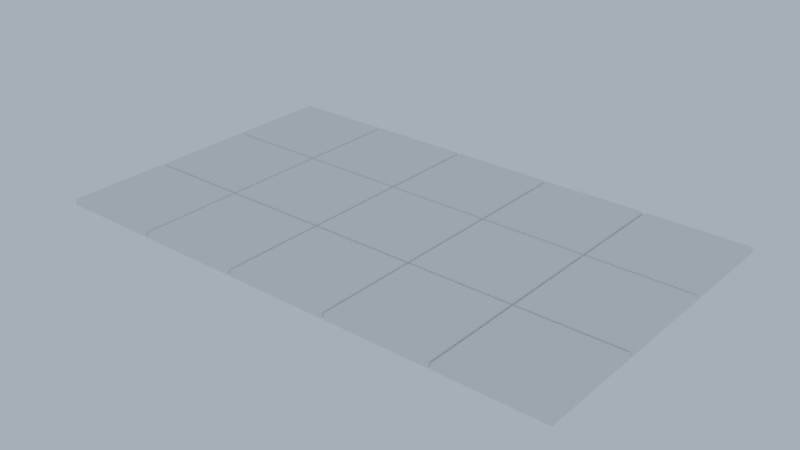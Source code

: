 # Source: sample.blend  (saved by Blender 5.1.29; exported with 4.5.12 LTS)
import bpy
from mathutils import Matrix  # noqa: F401  (used for matrix-valued properties, if any)

bpy.ops.wm.read_factory_settings(use_empty=True)
scene = bpy.context.scene
scene.name = 'Scene'

# ---- collections
col_collection = bpy.data.collections.new('Collection'); scene.collection.children.link(col_collection)

# ---- materials (node trees are filled in below, after node groups)
mat_26_material = bpy.data.materials.new('26_material')
mat_26_material.diffuse_color = (0.76, 0.736, 0.701, 1.0)

# ---- material node trees
mat_26_material.use_nodes = True; mat_26_material.node_tree.nodes.clear()
_N = mat_26_material.node_tree.nodes; _L = mat_26_material.node_tree.links
n0 = _N.new('ShaderNodeBsdfPrincipled'); n0.name = 'Принципиальный BSDF'; n0.location = (-200, 100)
n1 = _N.new('ShaderNodeOutputMaterial'); n1.name = 'Вывод материала'; n1.location = (200, 100)
_L.new(n0.outputs[0], n1.inputs[0])
n1.is_active_output = True

# ---- world
world_world = bpy.data.worlds.new('World'); scene.world = world_world
world_world.use_nodes = True; world_world.node_tree.nodes.clear()
_N = world_world.node_tree.nodes; _L = world_world.node_tree.links
n0 = _N.new('ShaderNodeOutputWorld'); n0.name = 'World Output'; n0.location = (200, 100)
n1 = _N.new('ShaderNodeBackground'); n1.name = 'Background'; n1.location = (-200, 100)
n1.inputs[0].default_value = (0.5, 0.62, 0.75, 1.0)
n1.inputs[1].default_value = 0.9
_L.new(n1.outputs[0], n0.inputs[0])
n0.is_active_output = True
world_world.color = (0.05088, 0.05088, 0.05088)
world_world.sun_shadow_jitter_overblur = 0.0

# ---- meshes
me_s_floor = bpy.data.meshes.new('S_FLOOR')
me_s_floor.from_pydata([(-2.585, -0.1255, 2.622), (-2.622, -0.1255, 2.585), (-2.585, -0.163, 2.585), (-2.585, 0.163, 2.585), (-2.622, 0.1255, 2.585), (-2.585, 0.1255, 2.622), (-2.585, 0.1255, -2.622), (-2.622, 0.1255, -2.585), (-2.585, 0.163, -2.585), (-2.585, -0.163, -2.585), (-2.622, -0.1255, -2.585), (-2.585, -0.1255, -2.622), (2.585, -0.1255, -2.622), (2.622, -0.1255, -2.585), (2.585, -0.163, -2.585), (2.585, 0.163, -2.585), (2.622, 0.1255, -2.585), (2.585, 0.1255, -2.622), (2.585, 0.1255, 2.622), (2.622, 0.1255, 2.585), (2.585, 0.163, 2.585), (2.585, -0.163, 2.585), (2.622, -0.1255, 2.585), (2.585, -0.1255, 2.622)], [], [(0, 2, 21, 23), (1, 0, 5, 4), (2, 1, 10, 9), (3, 5, 18, 20), (4, 3, 8, 7), (6, 8, 15, 17), (7, 6, 11, 10), (9, 11, 12, 14), (13, 12, 17, 16), (14, 13, 22, 21), (16, 15, 20, 19), (19, 18, 23, 22), (1, 4, 7, 10), (13, 16, 19, 22), (14, 21, 2, 9), (17, 12, 11, 6), (20, 15, 8, 3), (23, 18, 5, 0), (0, 1, 2), (3, 4, 5), (6, 7, 8), (9, 10, 11), (12, 13, 14), (15, 16, 17), (18, 19, 20), (21, 22, 23)])
me_s_floor.polygons.foreach_set('use_smooth', [True] * 26)
_k = set([(0, 1), (0, 2), (0, 5), (0, 23), (1, 2), (1, 4), (1, 10), (2, 9), (2, 21), (3, 4), (3, 5), (3, 8), (3, 20), (4, 5), (4, 7), (5, 18), (6, 7), (6, 8), (6, 11), (6, 17), (7, 8), (7, 10), (8, 15), (9, 10), (9, 11), (9, 14), (10, 11), (11, 12), (12, 13), (12, 14), (12, 17), (13, 14), (13, 16), (13, 22), (14, 21), (15, 16), (15, 17), (15, 20), (16, 17), (16, 19), (18, 19), (18, 20), (18, 23), (19, 20), (19, 22), (21, 22), (21, 23), (22, 23)])
me_s_floor.attributes.new('sharp_edge', 'BOOLEAN', 'EDGE').data.foreach_set('value', [ (min(e.vertices), max(e.vertices)) in _k for e in me_s_floor.edges])
_uv = me_s_floor.uv_layers.new(name='UVMap')
_uv.uv.foreach_set('vector', [0.3322, 1.0, 0.3322, 0.9982, 0.6607, 0.9982, 0.6607, 1.0, 0.3275, 0.02874, 0.3298, 0.02874, 0.3298, 0.2213, 0.3275, 0.2213, 0.3275, 0.0, 0.3275, 0.02874, 0.002357, 0.02875, 0.002357, 0.0, 0.3322, 0.2518, 0.3322, 0.25, 0.6607, 0.25, 0.6607, 0.2518, 0.3275, 0.2213, 0.3275, 0.25, 0.002357, 0.25, 0.002357, 0.2213, 0.3322, 0.5287, 0.3322, 0.5, 0.6607, 0.5, 0.6607, 0.5287, 0.002357, 0.2213, 0.0, 0.2213, 0.0, 0.02875, 0.002357, 0.02875, 0.3322, 0.7518, 0.3322, 0.75, 0.6607, 0.75, 0.6607, 0.7518, 0.9976, 0.02875, 1.0, 0.02875, 1.0, 0.2213, 0.9976, 0.2213, 0.9976, 0.0, 0.9976, 0.02875, 0.6655, 0.02875, 0.6655, 0.0, 0.9976, 0.2213, 0.9976, 0.25, 0.6655, 0.25, 0.6655, 0.2213, 0.6655, 0.2213, 0.6631, 0.2213, 0.6631, 0.02875, 0.6655, 0.02875, 0.3275, 0.02874, 0.3275, 0.2213, 0.002357, 0.2213, 0.002357, 0.02875, 0.9976, 0.02875, 0.9976, 0.2213, 0.6655, 0.2213, 0.6655, 0.02875, 0.6607, 0.7518, 0.6607, 0.9982, 0.3322, 0.9982, 0.3322, 0.7518, 0.6607, 0.5287, 0.6607, 0.7213, 0.3322, 0.7213, 0.3322, 0.5287, 0.6607, 0.2518, 0.6607, 0.4982, 0.3322, 0.4982, 0.3322, 0.2518, 0.6607, 0.02875, 0.6607, 0.2213, 0.3322, 0.2213, 0.3322, 0.02875, 0.3298, 0.02874, 0.3275, 0.02874, 0.3275, 0.0, 0.3275, 0.25, 0.3275, 0.2213, 0.3298, 0.2213, 0.0, 0.2213, 0.002357, 0.2213, 0.002357, 0.25, 0.002357, 0.0, 0.002357, 0.02875, 0.0, 0.02875, 1.0, 0.02875, 0.9976, 0.02875, 0.9976, 0.0, 0.9976, 0.25, 0.9976, 0.2213, 1.0, 0.2213, 0.6631, 0.2213, 0.6655, 0.2213, 0.6655, 0.25, 0.6655, 0.0, 0.6655, 0.02875, 0.6631, 0.02875])
me_s_floor.materials.append(mat_26_material)
me_s_floor.update()
me_s_floor.normals_split_custom_set([tuple(v) for v in zip(*[iter([0.0, -0.7071, 0.7071, 0.0, -0.7071, 0.7071, 0.0, -0.7071, 0.7071, 0.0, -0.7071, 0.7071, -0.7071, 0.0, 0.7071, -0.7071, 0.0, 0.7071, -0.7071, 0.0, 0.7071, -0.7071, 0.0, 0.7071, -0.7071, -0.7071, -1.359e-07, -0.7071, -0.7071, -1.359e-07, -0.7071, -0.7071, -1.359e-07, -0.7071, -0.7071, -1.359e-07, 0.0, 0.7071, 0.7071, 0.0, 0.7071, 0.7071, 0.0, 0.7071, 0.7071, 0.0, 0.7071, 0.7071, -0.7071, 0.7071, 1.359e-07, -0.7071, 0.7071, 1.359e-07, -0.7071, 0.7071, 1.359e-07, -0.7071, 0.7071, 1.359e-07, 0.0, 0.7071, -0.7071, 0.0, 0.7071, -0.7071, 0.0, 0.7071, -0.7071, 0.0, 0.7071, -0.7071, -0.7071, 0.0, -0.7071, -0.7071, 0.0, -0.7071, -0.7071, 0.0, -0.7071, -0.7071, 0.0, -0.7071, 0.0, -0.7071, -0.7071, 0.0, -0.7071, -0.7071, 0.0, -0.7071, -0.7071, 0.0, -0.7071, -0.7071, 0.7071, 0.0, -0.7071, 0.7071, 0.0, -0.7071, 0.7071, 0.0, -0.7071, 0.7071, 0.0, -0.7071, 0.7071, -0.7071, -1.359e-07, 0.7071, -0.7071, -1.359e-07, 0.7071, -0.7071, -1.359e-07, 0.7071, -0.7071, -1.359e-07, 0.7071, 0.7071, 1.359e-07, 0.7071, 0.7071, 1.359e-07, 0.7071, 0.7071, 1.359e-07, 0.7071, 0.7071, 1.359e-07, 0.7071, 0.0, 0.7071, 0.7071, 0.0, 0.7071, 0.7071, 0.0, 0.7071, 0.7071, 0.0, 0.7071, -1.0, 0.0, 0.0, -1.0, 0.0, 0.0, -1.0, 0.0, 0.0, -1.0, 0.0, 0.0, 1.0, 0.0, 0.0, 1.0, 0.0, 0.0, 1.0, 0.0, 0.0, 1.0, 0.0, 0.0, 0.0, -1.0, -1.94e-07, 0.0, -1.0, -1.94e-07, 0.0, -1.0, -1.94e-07, 0.0, -1.0, -1.94e-07, 0.0, 0.0, -1.0, 0.0, 0.0, -1.0, 0.0, 0.0, -1.0, 0.0, 0.0, -1.0, 0.0, 1.0, 1.94e-07, 0.0, 1.0, 1.94e-07, 0.0, 1.0, 1.94e-07, 0.0, 1.0, 1.94e-07, 0.0, 0.0, 1.0, 0.0, 0.0, 1.0, 0.0, 0.0, 1.0, 0.0, 0.0, 1.0, -0.5773, -0.5774, 0.5773, -0.5773, -0.5774, 0.5773, -0.5773, -0.5774, 0.5773, -0.5773, 0.5774, 0.5773, -0.5773, 0.5774, 0.5773, -0.5773, 0.5774, 0.5773, -0.5773, 0.5774, -0.5773, -0.5773, 0.5774, -0.5773, -0.5773, 0.5774, -0.5773, -0.5773, -0.5774, -0.5773, -0.5773, -0.5774, -0.5773, -0.5773, -0.5774, -0.5773, 0.5773, -0.5774, -0.5773, 0.5773, -0.5774, -0.5773, 0.5773, -0.5774, -0.5773, 0.5773, 0.5774, -0.5773, 0.5773, 0.5774, -0.5773, 0.5773, 0.5774, -0.5773, 0.5773, 0.5774, 0.5773, 0.5773, 0.5774, 0.5773, 0.5773, 0.5774, 0.5773, 0.5773, -0.5774, 0.5773, 0.5773, -0.5774, 0.5773, 0.5773, -0.5774, 0.5773])] * 3)])
me_s_floor_001 = bpy.data.meshes.new('S_FLOOR.001')
me_s_floor_001.from_pydata([(-2.585, -0.1255, 2.622), (-2.622, -0.1255, 2.585), (-2.585, -0.163, 2.585), (-2.585, 0.163, 2.585), (-2.622, 0.1255, 2.585), (-2.585, 0.1255, 2.622), (-2.585, 0.1255, -2.622), (-2.622, 0.1255, -2.585), (-2.585, 0.163, -2.585), (-2.585, -0.163, -2.585), (-2.622, -0.1255, -2.585), (-2.585, -0.1255, -2.622), (2.585, -0.1255, -2.622), (2.622, -0.1255, -2.585), (2.585, -0.163, -2.585), (2.585, 0.163, -2.585), (2.622, 0.1255, -2.585), (2.585, 0.1255, -2.622), (2.585, 0.1255, 2.622), (2.622, 0.1255, 2.585), (2.585, 0.163, 2.585), (2.585, -0.163, 2.585), (2.622, -0.1255, 2.585), (2.585, -0.1255, 2.622)], [], [(0, 2, 21, 23), (1, 0, 5, 4), (2, 1, 10, 9), (3, 5, 18, 20), (4, 3, 8, 7), (6, 8, 15, 17), (7, 6, 11, 10), (9, 11, 12, 14), (13, 12, 17, 16), (14, 13, 22, 21), (16, 15, 20, 19), (19, 18, 23, 22), (1, 4, 7, 10), (13, 16, 19, 22), (14, 21, 2, 9), (17, 12, 11, 6), (20, 15, 8, 3), (23, 18, 5, 0), (0, 1, 2), (3, 4, 5), (6, 7, 8), (9, 10, 11), (12, 13, 14), (15, 16, 17), (18, 19, 20), (21, 22, 23)])
me_s_floor_001.polygons.foreach_set('use_smooth', [True] * 26)
_k = set([(0, 1), (0, 2), (0, 5), (0, 23), (1, 2), (1, 4), (1, 10), (2, 9), (2, 21), (3, 4), (3, 5), (3, 8), (3, 20), (4, 5), (4, 7), (5, 18), (6, 7), (6, 8), (6, 11), (6, 17), (7, 8), (7, 10), (8, 15), (9, 10), (9, 11), (9, 14), (10, 11), (11, 12), (12, 13), (12, 14), (12, 17), (13, 14), (13, 16), (13, 22), (14, 21), (15, 16), (15, 17), (15, 20), (16, 17), (16, 19), (18, 19), (18, 20), (18, 23), (19, 20), (19, 22), (21, 22), (21, 23), (22, 23)])
me_s_floor_001.attributes.new('sharp_edge', 'BOOLEAN', 'EDGE').data.foreach_set('value', [ (min(e.vertices), max(e.vertices)) in _k for e in me_s_floor_001.edges])
_uv = me_s_floor_001.uv_layers.new(name='UVMap')
_uv.uv.foreach_set('vector', [0.3322, 1.0, 0.3322, 0.9982, 0.6607, 0.9982, 0.6607, 1.0, 0.3275, 0.02874, 0.3298, 0.02874, 0.3298, 0.2213, 0.3275, 0.2213, 0.3275, 0.0, 0.3275, 0.02874, 0.002357, 0.02875, 0.002357, 0.0, 0.3322, 0.2518, 0.3322, 0.25, 0.6607, 0.25, 0.6607, 0.2518, 0.3275, 0.2213, 0.3275, 0.25, 0.002357, 0.25, 0.002357, 0.2213, 0.3322, 0.5287, 0.3322, 0.5, 0.6607, 0.5, 0.6607, 0.5287, 0.002357, 0.2213, 0.0, 0.2213, 0.0, 0.02875, 0.002357, 0.02875, 0.3322, 0.7518, 0.3322, 0.75, 0.6607, 0.75, 0.6607, 0.7518, 0.9976, 0.02875, 1.0, 0.02875, 1.0, 0.2213, 0.9976, 0.2213, 0.9976, 0.0, 0.9976, 0.02875, 0.6655, 0.02875, 0.6655, 0.0, 0.9976, 0.2213, 0.9976, 0.25, 0.6655, 0.25, 0.6655, 0.2213, 0.6655, 0.2213, 0.6631, 0.2213, 0.6631, 0.02875, 0.6655, 0.02875, 0.3275, 0.02874, 0.3275, 0.2213, 0.002357, 0.2213, 0.002357, 0.02875, 0.9976, 0.02875, 0.9976, 0.2213, 0.6655, 0.2213, 0.6655, 0.02875, 0.6607, 0.7518, 0.6607, 0.9982, 0.3322, 0.9982, 0.3322, 0.7518, 0.6607, 0.5287, 0.6607, 0.7213, 0.3322, 0.7213, 0.3322, 0.5287, 0.6607, 0.2518, 0.6607, 0.4982, 0.3322, 0.4982, 0.3322, 0.2518, 0.6607, 0.02875, 0.6607, 0.2213, 0.3322, 0.2213, 0.3322, 0.02875, 0.3298, 0.02874, 0.3275, 0.02874, 0.3275, 0.0, 0.3275, 0.25, 0.3275, 0.2213, 0.3298, 0.2213, 0.0, 0.2213, 0.002357, 0.2213, 0.002357, 0.25, 0.002357, 0.0, 0.002357, 0.02875, 0.0, 0.02875, 1.0, 0.02875, 0.9976, 0.02875, 0.9976, 0.0, 0.9976, 0.25, 0.9976, 0.2213, 1.0, 0.2213, 0.6631, 0.2213, 0.6655, 0.2213, 0.6655, 0.25, 0.6655, 0.0, 0.6655, 0.02875, 0.6631, 0.02875])
me_s_floor_001.materials.append(mat_26_material)
me_s_floor_001.update()
me_s_floor_001.normals_split_custom_set([tuple(v) for v in zip(*[iter([0.0, -0.7071, 0.7071, 0.0, -0.7071, 0.7071, 0.0, -0.7071, 0.7071, 0.0, -0.7071, 0.7071, -0.7071, 0.0, 0.7071, -0.7071, 0.0, 0.7071, -0.7071, 0.0, 0.7071, -0.7071, 0.0, 0.7071, -0.7071, -0.7071, -1.359e-07, -0.7071, -0.7071, -1.359e-07, -0.7071, -0.7071, -1.359e-07, -0.7071, -0.7071, -1.359e-07, 0.0, 0.7071, 0.7071, 0.0, 0.7071, 0.7071, 0.0, 0.7071, 0.7071, 0.0, 0.7071, 0.7071, -0.7071, 0.7071, 1.359e-07, -0.7071, 0.7071, 1.359e-07, -0.7071, 0.7071, 1.359e-07, -0.7071, 0.7071, 1.359e-07, 0.0, 0.7071, -0.7071, 0.0, 0.7071, -0.7071, 0.0, 0.7071, -0.7071, 0.0, 0.7071, -0.7071, -0.7071, 0.0, -0.7071, -0.7071, 0.0, -0.7071, -0.7071, 0.0, -0.7071, -0.7071, 0.0, -0.7071, 0.0, -0.7071, -0.7071, 0.0, -0.7071, -0.7071, 0.0, -0.7071, -0.7071, 0.0, -0.7071, -0.7071, 0.7071, 0.0, -0.7071, 0.7071, 0.0, -0.7071, 0.7071, 0.0, -0.7071, 0.7071, 0.0, -0.7071, 0.7071, -0.7071, -1.359e-07, 0.7071, -0.7071, -1.359e-07, 0.7071, -0.7071, -1.359e-07, 0.7071, -0.7071, -1.359e-07, 0.7071, 0.7071, 1.359e-07, 0.7071, 0.7071, 1.359e-07, 0.7071, 0.7071, 1.359e-07, 0.7071, 0.7071, 1.359e-07, 0.7071, 0.0, 0.7071, 0.7071, 0.0, 0.7071, 0.7071, 0.0, 0.7071, 0.7071, 0.0, 0.7071, -1.0, 0.0, 0.0, -1.0, 0.0, 0.0, -1.0, 0.0, 0.0, -1.0, 0.0, 0.0, 1.0, 0.0, 0.0, 1.0, 0.0, 0.0, 1.0, 0.0, 0.0, 1.0, 0.0, 0.0, 0.0, -1.0, -1.94e-07, 0.0, -1.0, -1.94e-07, 0.0, -1.0, -1.94e-07, 0.0, -1.0, -1.94e-07, 0.0, 0.0, -1.0, 0.0, 0.0, -1.0, 0.0, 0.0, -1.0, 0.0, 0.0, -1.0, 0.0, 1.0, 1.94e-07, 0.0, 1.0, 1.94e-07, 0.0, 1.0, 1.94e-07, 0.0, 1.0, 1.94e-07, 0.0, 0.0, 1.0, 0.0, 0.0, 1.0, 0.0, 0.0, 1.0, 0.0, 0.0, 1.0, -0.5773, -0.5774, 0.5773, -0.5773, -0.5774, 0.5773, -0.5773, -0.5774, 0.5773, -0.5773, 0.5774, 0.5773, -0.5773, 0.5774, 0.5773, -0.5773, 0.5774, 0.5773, -0.5773, 0.5774, -0.5773, -0.5773, 0.5774, -0.5773, -0.5773, 0.5774, -0.5773, -0.5773, -0.5774, -0.5773, -0.5773, -0.5774, -0.5773, -0.5773, -0.5774, -0.5773, 0.5773, -0.5774, -0.5773, 0.5773, -0.5774, -0.5773, 0.5773, -0.5774, -0.5773, 0.5773, 0.5774, -0.5773, 0.5773, 0.5774, -0.5773, 0.5773, 0.5774, -0.5773, 0.5773, 0.5774, 0.5773, 0.5773, 0.5774, 0.5773, 0.5773, 0.5774, 0.5773, 0.5773, -0.5774, 0.5773, 0.5773, -0.5774, 0.5773, 0.5773, -0.5774, 0.5773])] * 3)])
me_s_floor_002 = bpy.data.meshes.new('S_FLOOR.002')
me_s_floor_002.from_pydata([(-2.585, -0.1255, 2.622), (-2.622, -0.1255, 2.585), (-2.585, -0.163, 2.585), (-2.585, 0.163, 2.585), (-2.622, 0.1255, 2.585), (-2.585, 0.1255, 2.622), (-2.585, 0.1255, -2.622), (-2.622, 0.1255, -2.585), (-2.585, 0.163, -2.585), (-2.585, -0.163, -2.585), (-2.622, -0.1255, -2.585), (-2.585, -0.1255, -2.622), (2.585, -0.1255, -2.622), (2.622, -0.1255, -2.585), (2.585, -0.163, -2.585), (2.585, 0.163, -2.585), (2.622, 0.1255, -2.585), (2.585, 0.1255, -2.622), (2.585, 0.1255, 2.622), (2.622, 0.1255, 2.585), (2.585, 0.163, 2.585), (2.585, -0.163, 2.585), (2.622, -0.1255, 2.585), (2.585, -0.1255, 2.622)], [], [(0, 2, 21, 23), (1, 0, 5, 4), (2, 1, 10, 9), (3, 5, 18, 20), (4, 3, 8, 7), (6, 8, 15, 17), (7, 6, 11, 10), (9, 11, 12, 14), (13, 12, 17, 16), (14, 13, 22, 21), (16, 15, 20, 19), (19, 18, 23, 22), (1, 4, 7, 10), (13, 16, 19, 22), (14, 21, 2, 9), (17, 12, 11, 6), (20, 15, 8, 3), (23, 18, 5, 0), (0, 1, 2), (3, 4, 5), (6, 7, 8), (9, 10, 11), (12, 13, 14), (15, 16, 17), (18, 19, 20), (21, 22, 23)])
me_s_floor_002.polygons.foreach_set('use_smooth', [True] * 26)
_k = set([(0, 1), (0, 2), (0, 5), (0, 23), (1, 2), (1, 4), (1, 10), (2, 9), (2, 21), (3, 4), (3, 5), (3, 8), (3, 20), (4, 5), (4, 7), (5, 18), (6, 7), (6, 8), (6, 11), (6, 17), (7, 8), (7, 10), (8, 15), (9, 10), (9, 11), (9, 14), (10, 11), (11, 12), (12, 13), (12, 14), (12, 17), (13, 14), (13, 16), (13, 22), (14, 21), (15, 16), (15, 17), (15, 20), (16, 17), (16, 19), (18, 19), (18, 20), (18, 23), (19, 20), (19, 22), (21, 22), (21, 23), (22, 23)])
me_s_floor_002.attributes.new('sharp_edge', 'BOOLEAN', 'EDGE').data.foreach_set('value', [ (min(e.vertices), max(e.vertices)) in _k for e in me_s_floor_002.edges])
_uv = me_s_floor_002.uv_layers.new(name='UVMap')
_uv.uv.foreach_set('vector', [0.3322, 1.0, 0.3322, 0.9982, 0.6607, 0.9982, 0.6607, 1.0, 0.3275, 0.02874, 0.3298, 0.02874, 0.3298, 0.2213, 0.3275, 0.2213, 0.3275, 0.0, 0.3275, 0.02874, 0.002357, 0.02875, 0.002357, 0.0, 0.3322, 0.2518, 0.3322, 0.25, 0.6607, 0.25, 0.6607, 0.2518, 0.3275, 0.2213, 0.3275, 0.25, 0.002357, 0.25, 0.002357, 0.2213, 0.3322, 0.5287, 0.3322, 0.5, 0.6607, 0.5, 0.6607, 0.5287, 0.002357, 0.2213, 0.0, 0.2213, 0.0, 0.02875, 0.002357, 0.02875, 0.3322, 0.7518, 0.3322, 0.75, 0.6607, 0.75, 0.6607, 0.7518, 0.9976, 0.02875, 1.0, 0.02875, 1.0, 0.2213, 0.9976, 0.2213, 0.9976, 0.0, 0.9976, 0.02875, 0.6655, 0.02875, 0.6655, 0.0, 0.9976, 0.2213, 0.9976, 0.25, 0.6655, 0.25, 0.6655, 0.2213, 0.6655, 0.2213, 0.6631, 0.2213, 0.6631, 0.02875, 0.6655, 0.02875, 0.3275, 0.02874, 0.3275, 0.2213, 0.002357, 0.2213, 0.002357, 0.02875, 0.9976, 0.02875, 0.9976, 0.2213, 0.6655, 0.2213, 0.6655, 0.02875, 0.6607, 0.7518, 0.6607, 0.9982, 0.3322, 0.9982, 0.3322, 0.7518, 0.6607, 0.5287, 0.6607, 0.7213, 0.3322, 0.7213, 0.3322, 0.5287, 0.6607, 0.2518, 0.6607, 0.4982, 0.3322, 0.4982, 0.3322, 0.2518, 0.6607, 0.02875, 0.6607, 0.2213, 0.3322, 0.2213, 0.3322, 0.02875, 0.3298, 0.02874, 0.3275, 0.02874, 0.3275, 0.0, 0.3275, 0.25, 0.3275, 0.2213, 0.3298, 0.2213, 0.0, 0.2213, 0.002357, 0.2213, 0.002357, 0.25, 0.002357, 0.0, 0.002357, 0.02875, 0.0, 0.02875, 1.0, 0.02875, 0.9976, 0.02875, 0.9976, 0.0, 0.9976, 0.25, 0.9976, 0.2213, 1.0, 0.2213, 0.6631, 0.2213, 0.6655, 0.2213, 0.6655, 0.25, 0.6655, 0.0, 0.6655, 0.02875, 0.6631, 0.02875])
me_s_floor_002.materials.append(mat_26_material)
me_s_floor_002.update()
me_s_floor_002.normals_split_custom_set([tuple(v) for v in zip(*[iter([0.0, -0.7071, 0.7071, 0.0, -0.7071, 0.7071, 0.0, -0.7071, 0.7071, 0.0, -0.7071, 0.7071, -0.7071, 0.0, 0.7071, -0.7071, 0.0, 0.7071, -0.7071, 0.0, 0.7071, -0.7071, 0.0, 0.7071, -0.7071, -0.7071, -1.359e-07, -0.7071, -0.7071, -1.359e-07, -0.7071, -0.7071, -1.359e-07, -0.7071, -0.7071, -1.359e-07, 0.0, 0.7071, 0.7071, 0.0, 0.7071, 0.7071, 0.0, 0.7071, 0.7071, 0.0, 0.7071, 0.7071, -0.7071, 0.7071, 1.359e-07, -0.7071, 0.7071, 1.359e-07, -0.7071, 0.7071, 1.359e-07, -0.7071, 0.7071, 1.359e-07, 0.0, 0.7071, -0.7071, 0.0, 0.7071, -0.7071, 0.0, 0.7071, -0.7071, 0.0, 0.7071, -0.7071, -0.7071, 0.0, -0.7071, -0.7071, 0.0, -0.7071, -0.7071, 0.0, -0.7071, -0.7071, 0.0, -0.7071, 0.0, -0.7071, -0.7071, 0.0, -0.7071, -0.7071, 0.0, -0.7071, -0.7071, 0.0, -0.7071, -0.7071, 0.7071, 0.0, -0.7071, 0.7071, 0.0, -0.7071, 0.7071, 0.0, -0.7071, 0.7071, 0.0, -0.7071, 0.7071, -0.7071, -1.359e-07, 0.7071, -0.7071, -1.359e-07, 0.7071, -0.7071, -1.359e-07, 0.7071, -0.7071, -1.359e-07, 0.7071, 0.7071, 1.359e-07, 0.7071, 0.7071, 1.359e-07, 0.7071, 0.7071, 1.359e-07, 0.7071, 0.7071, 1.359e-07, 0.7071, 0.0, 0.7071, 0.7071, 0.0, 0.7071, 0.7071, 0.0, 0.7071, 0.7071, 0.0, 0.7071, -1.0, 0.0, 0.0, -1.0, 0.0, 0.0, -1.0, 0.0, 0.0, -1.0, 0.0, 0.0, 1.0, 0.0, 0.0, 1.0, 0.0, 0.0, 1.0, 0.0, 0.0, 1.0, 0.0, 0.0, 0.0, -1.0, -1.94e-07, 0.0, -1.0, -1.94e-07, 0.0, -1.0, -1.94e-07, 0.0, -1.0, -1.94e-07, 0.0, 0.0, -1.0, 0.0, 0.0, -1.0, 0.0, 0.0, -1.0, 0.0, 0.0, -1.0, 0.0, 1.0, 1.94e-07, 0.0, 1.0, 1.94e-07, 0.0, 1.0, 1.94e-07, 0.0, 1.0, 1.94e-07, 0.0, 0.0, 1.0, 0.0, 0.0, 1.0, 0.0, 0.0, 1.0, 0.0, 0.0, 1.0, -0.5773, -0.5774, 0.5773, -0.5773, -0.5774, 0.5773, -0.5773, -0.5774, 0.5773, -0.5773, 0.5774, 0.5773, -0.5773, 0.5774, 0.5773, -0.5773, 0.5774, 0.5773, -0.5773, 0.5774, -0.5773, -0.5773, 0.5774, -0.5773, -0.5773, 0.5774, -0.5773, -0.5773, -0.5774, -0.5773, -0.5773, -0.5774, -0.5773, -0.5773, -0.5774, -0.5773, 0.5773, -0.5774, -0.5773, 0.5773, -0.5774, -0.5773, 0.5773, -0.5774, -0.5773, 0.5773, 0.5774, -0.5773, 0.5773, 0.5774, -0.5773, 0.5773, 0.5774, -0.5773, 0.5773, 0.5774, 0.5773, 0.5773, 0.5774, 0.5773, 0.5773, 0.5774, 0.5773, 0.5773, -0.5774, 0.5773, 0.5773, -0.5774, 0.5773, 0.5773, -0.5774, 0.5773])] * 3)])
me_s_floor_003 = bpy.data.meshes.new('S_FLOOR.003')
me_s_floor_003.from_pydata([(-2.585, -0.1255, 2.622), (-2.622, -0.1255, 2.585), (-2.585, -0.163, 2.585), (-2.585, 0.163, 2.585), (-2.622, 0.1255, 2.585), (-2.585, 0.1255, 2.622), (-2.585, 0.1255, -2.622), (-2.622, 0.1255, -2.585), (-2.585, 0.163, -2.585), (-2.585, -0.163, -2.585), (-2.622, -0.1255, -2.585), (-2.585, -0.1255, -2.622), (2.585, -0.1255, -2.622), (2.622, -0.1255, -2.585), (2.585, -0.163, -2.585), (2.585, 0.163, -2.585), (2.622, 0.1255, -2.585), (2.585, 0.1255, -2.622), (2.585, 0.1255, 2.622), (2.622, 0.1255, 2.585), (2.585, 0.163, 2.585), (2.585, -0.163, 2.585), (2.622, -0.1255, 2.585), (2.585, -0.1255, 2.622)], [], [(0, 2, 21, 23), (1, 0, 5, 4), (2, 1, 10, 9), (3, 5, 18, 20), (4, 3, 8, 7), (6, 8, 15, 17), (7, 6, 11, 10), (9, 11, 12, 14), (13, 12, 17, 16), (14, 13, 22, 21), (16, 15, 20, 19), (19, 18, 23, 22), (1, 4, 7, 10), (13, 16, 19, 22), (14, 21, 2, 9), (17, 12, 11, 6), (20, 15, 8, 3), (23, 18, 5, 0), (0, 1, 2), (3, 4, 5), (6, 7, 8), (9, 10, 11), (12, 13, 14), (15, 16, 17), (18, 19, 20), (21, 22, 23)])
me_s_floor_003.polygons.foreach_set('use_smooth', [True] * 26)
_k = set([(0, 1), (0, 2), (0, 5), (0, 23), (1, 2), (1, 4), (1, 10), (2, 9), (2, 21), (3, 4), (3, 5), (3, 8), (3, 20), (4, 5), (4, 7), (5, 18), (6, 7), (6, 8), (6, 11), (6, 17), (7, 8), (7, 10), (8, 15), (9, 10), (9, 11), (9, 14), (10, 11), (11, 12), (12, 13), (12, 14), (12, 17), (13, 14), (13, 16), (13, 22), (14, 21), (15, 16), (15, 17), (15, 20), (16, 17), (16, 19), (18, 19), (18, 20), (18, 23), (19, 20), (19, 22), (21, 22), (21, 23), (22, 23)])
me_s_floor_003.attributes.new('sharp_edge', 'BOOLEAN', 'EDGE').data.foreach_set('value', [ (min(e.vertices), max(e.vertices)) in _k for e in me_s_floor_003.edges])
_uv = me_s_floor_003.uv_layers.new(name='UVMap')
_uv.uv.foreach_set('vector', [0.3322, 1.0, 0.3322, 0.9982, 0.6607, 0.9982, 0.6607, 1.0, 0.3275, 0.02874, 0.3298, 0.02874, 0.3298, 0.2213, 0.3275, 0.2213, 0.3275, 0.0, 0.3275, 0.02874, 0.002357, 0.02875, 0.002357, 0.0, 0.3322, 0.2518, 0.3322, 0.25, 0.6607, 0.25, 0.6607, 0.2518, 0.3275, 0.2213, 0.3275, 0.25, 0.002357, 0.25, 0.002357, 0.2213, 0.3322, 0.5287, 0.3322, 0.5, 0.6607, 0.5, 0.6607, 0.5287, 0.002357, 0.2213, 0.0, 0.2213, 0.0, 0.02875, 0.002357, 0.02875, 0.3322, 0.7518, 0.3322, 0.75, 0.6607, 0.75, 0.6607, 0.7518, 0.9976, 0.02875, 1.0, 0.02875, 1.0, 0.2213, 0.9976, 0.2213, 0.9976, 0.0, 0.9976, 0.02875, 0.6655, 0.02875, 0.6655, 0.0, 0.9976, 0.2213, 0.9976, 0.25, 0.6655, 0.25, 0.6655, 0.2213, 0.6655, 0.2213, 0.6631, 0.2213, 0.6631, 0.02875, 0.6655, 0.02875, 0.3275, 0.02874, 0.3275, 0.2213, 0.002357, 0.2213, 0.002357, 0.02875, 0.9976, 0.02875, 0.9976, 0.2213, 0.6655, 0.2213, 0.6655, 0.02875, 0.6607, 0.7518, 0.6607, 0.9982, 0.3322, 0.9982, 0.3322, 0.7518, 0.6607, 0.5287, 0.6607, 0.7213, 0.3322, 0.7213, 0.3322, 0.5287, 0.6607, 0.2518, 0.6607, 0.4982, 0.3322, 0.4982, 0.3322, 0.2518, 0.6607, 0.02875, 0.6607, 0.2213, 0.3322, 0.2213, 0.3322, 0.02875, 0.3298, 0.02874, 0.3275, 0.02874, 0.3275, 0.0, 0.3275, 0.25, 0.3275, 0.2213, 0.3298, 0.2213, 0.0, 0.2213, 0.002357, 0.2213, 0.002357, 0.25, 0.002357, 0.0, 0.002357, 0.02875, 0.0, 0.02875, 1.0, 0.02875, 0.9976, 0.02875, 0.9976, 0.0, 0.9976, 0.25, 0.9976, 0.2213, 1.0, 0.2213, 0.6631, 0.2213, 0.6655, 0.2213, 0.6655, 0.25, 0.6655, 0.0, 0.6655, 0.02875, 0.6631, 0.02875])
me_s_floor_003.materials.append(mat_26_material)
me_s_floor_003.update()
me_s_floor_003.normals_split_custom_set([tuple(v) for v in zip(*[iter([0.0, -0.7071, 0.7071, 0.0, -0.7071, 0.7071, 0.0, -0.7071, 0.7071, 0.0, -0.7071, 0.7071, -0.7071, 0.0, 0.7071, -0.7071, 0.0, 0.7071, -0.7071, 0.0, 0.7071, -0.7071, 0.0, 0.7071, -0.7071, -0.7071, -1.359e-07, -0.7071, -0.7071, -1.359e-07, -0.7071, -0.7071, -1.359e-07, -0.7071, -0.7071, -1.359e-07, 0.0, 0.7071, 0.7071, 0.0, 0.7071, 0.7071, 0.0, 0.7071, 0.7071, 0.0, 0.7071, 0.7071, -0.7071, 0.7071, 1.359e-07, -0.7071, 0.7071, 1.359e-07, -0.7071, 0.7071, 1.359e-07, -0.7071, 0.7071, 1.359e-07, 0.0, 0.7071, -0.7071, 0.0, 0.7071, -0.7071, 0.0, 0.7071, -0.7071, 0.0, 0.7071, -0.7071, -0.7071, 0.0, -0.7071, -0.7071, 0.0, -0.7071, -0.7071, 0.0, -0.7071, -0.7071, 0.0, -0.7071, 0.0, -0.7071, -0.7071, 0.0, -0.7071, -0.7071, 0.0, -0.7071, -0.7071, 0.0, -0.7071, -0.7071, 0.7071, 0.0, -0.7071, 0.7071, 0.0, -0.7071, 0.7071, 0.0, -0.7071, 0.7071, 0.0, -0.7071, 0.7071, -0.7071, -1.359e-07, 0.7071, -0.7071, -1.359e-07, 0.7071, -0.7071, -1.359e-07, 0.7071, -0.7071, -1.359e-07, 0.7071, 0.7071, 1.359e-07, 0.7071, 0.7071, 1.359e-07, 0.7071, 0.7071, 1.359e-07, 0.7071, 0.7071, 1.359e-07, 0.7071, 0.0, 0.7071, 0.7071, 0.0, 0.7071, 0.7071, 0.0, 0.7071, 0.7071, 0.0, 0.7071, -1.0, 0.0, 0.0, -1.0, 0.0, 0.0, -1.0, 0.0, 0.0, -1.0, 0.0, 0.0, 1.0, 0.0, 0.0, 1.0, 0.0, 0.0, 1.0, 0.0, 0.0, 1.0, 0.0, 0.0, 0.0, -1.0, -1.94e-07, 0.0, -1.0, -1.94e-07, 0.0, -1.0, -1.94e-07, 0.0, -1.0, -1.94e-07, 0.0, 0.0, -1.0, 0.0, 0.0, -1.0, 0.0, 0.0, -1.0, 0.0, 0.0, -1.0, 0.0, 1.0, 1.94e-07, 0.0, 1.0, 1.94e-07, 0.0, 1.0, 1.94e-07, 0.0, 1.0, 1.94e-07, 0.0, 0.0, 1.0, 0.0, 0.0, 1.0, 0.0, 0.0, 1.0, 0.0, 0.0, 1.0, -0.5773, -0.5774, 0.5773, -0.5773, -0.5774, 0.5773, -0.5773, -0.5774, 0.5773, -0.5773, 0.5774, 0.5773, -0.5773, 0.5774, 0.5773, -0.5773, 0.5774, 0.5773, -0.5773, 0.5774, -0.5773, -0.5773, 0.5774, -0.5773, -0.5773, 0.5774, -0.5773, -0.5773, -0.5774, -0.5773, -0.5773, -0.5774, -0.5773, -0.5773, -0.5774, -0.5773, 0.5773, -0.5774, -0.5773, 0.5773, -0.5774, -0.5773, 0.5773, -0.5774, -0.5773, 0.5773, 0.5774, -0.5773, 0.5773, 0.5774, -0.5773, 0.5773, 0.5774, -0.5773, 0.5773, 0.5774, 0.5773, 0.5773, 0.5774, 0.5773, 0.5773, 0.5774, 0.5773, 0.5773, -0.5774, 0.5773, 0.5773, -0.5774, 0.5773, 0.5773, -0.5774, 0.5773])] * 3)])
me_s_floor_004 = bpy.data.meshes.new('S_FLOOR.004')
me_s_floor_004.from_pydata([(-2.585, -0.1255, 2.622), (-2.622, -0.1255, 2.585), (-2.585, -0.163, 2.585), (-2.585, 0.163, 2.585), (-2.622, 0.1255, 2.585), (-2.585, 0.1255, 2.622), (-2.585, 0.1255, -2.622), (-2.622, 0.1255, -2.585), (-2.585, 0.163, -2.585), (-2.585, -0.163, -2.585), (-2.622, -0.1255, -2.585), (-2.585, -0.1255, -2.622), (2.585, -0.1255, -2.622), (2.622, -0.1255, -2.585), (2.585, -0.163, -2.585), (2.585, 0.163, -2.585), (2.622, 0.1255, -2.585), (2.585, 0.1255, -2.622), (2.585, 0.1255, 2.622), (2.622, 0.1255, 2.585), (2.585, 0.163, 2.585), (2.585, -0.163, 2.585), (2.622, -0.1255, 2.585), (2.585, -0.1255, 2.622)], [], [(0, 2, 21, 23), (1, 0, 5, 4), (2, 1, 10, 9), (3, 5, 18, 20), (4, 3, 8, 7), (6, 8, 15, 17), (7, 6, 11, 10), (9, 11, 12, 14), (13, 12, 17, 16), (14, 13, 22, 21), (16, 15, 20, 19), (19, 18, 23, 22), (1, 4, 7, 10), (13, 16, 19, 22), (14, 21, 2, 9), (17, 12, 11, 6), (20, 15, 8, 3), (23, 18, 5, 0), (0, 1, 2), (3, 4, 5), (6, 7, 8), (9, 10, 11), (12, 13, 14), (15, 16, 17), (18, 19, 20), (21, 22, 23)])
me_s_floor_004.polygons.foreach_set('use_smooth', [True] * 26)
_k = set([(0, 1), (0, 2), (0, 5), (0, 23), (1, 2), (1, 4), (1, 10), (2, 9), (2, 21), (3, 4), (3, 5), (3, 8), (3, 20), (4, 5), (4, 7), (5, 18), (6, 7), (6, 8), (6, 11), (6, 17), (7, 8), (7, 10), (8, 15), (9, 10), (9, 11), (9, 14), (10, 11), (11, 12), (12, 13), (12, 14), (12, 17), (13, 14), (13, 16), (13, 22), (14, 21), (15, 16), (15, 17), (15, 20), (16, 17), (16, 19), (18, 19), (18, 20), (18, 23), (19, 20), (19, 22), (21, 22), (21, 23), (22, 23)])
me_s_floor_004.attributes.new('sharp_edge', 'BOOLEAN', 'EDGE').data.foreach_set('value', [ (min(e.vertices), max(e.vertices)) in _k for e in me_s_floor_004.edges])
_uv = me_s_floor_004.uv_layers.new(name='UVMap')
_uv.uv.foreach_set('vector', [0.3322, 1.0, 0.3322, 0.9982, 0.6607, 0.9982, 0.6607, 1.0, 0.3275, 0.02874, 0.3298, 0.02874, 0.3298, 0.2213, 0.3275, 0.2213, 0.3275, 0.0, 0.3275, 0.02874, 0.002357, 0.02875, 0.002357, 0.0, 0.3322, 0.2518, 0.3322, 0.25, 0.6607, 0.25, 0.6607, 0.2518, 0.3275, 0.2213, 0.3275, 0.25, 0.002357, 0.25, 0.002357, 0.2213, 0.3322, 0.5287, 0.3322, 0.5, 0.6607, 0.5, 0.6607, 0.5287, 0.002357, 0.2213, 0.0, 0.2213, 0.0, 0.02875, 0.002357, 0.02875, 0.3322, 0.7518, 0.3322, 0.75, 0.6607, 0.75, 0.6607, 0.7518, 0.9976, 0.02875, 1.0, 0.02875, 1.0, 0.2213, 0.9976, 0.2213, 0.9976, 0.0, 0.9976, 0.02875, 0.6655, 0.02875, 0.6655, 0.0, 0.9976, 0.2213, 0.9976, 0.25, 0.6655, 0.25, 0.6655, 0.2213, 0.6655, 0.2213, 0.6631, 0.2213, 0.6631, 0.02875, 0.6655, 0.02875, 0.3275, 0.02874, 0.3275, 0.2213, 0.002357, 0.2213, 0.002357, 0.02875, 0.9976, 0.02875, 0.9976, 0.2213, 0.6655, 0.2213, 0.6655, 0.02875, 0.6607, 0.7518, 0.6607, 0.9982, 0.3322, 0.9982, 0.3322, 0.7518, 0.6607, 0.5287, 0.6607, 0.7213, 0.3322, 0.7213, 0.3322, 0.5287, 0.6607, 0.2518, 0.6607, 0.4982, 0.3322, 0.4982, 0.3322, 0.2518, 0.6607, 0.02875, 0.6607, 0.2213, 0.3322, 0.2213, 0.3322, 0.02875, 0.3298, 0.02874, 0.3275, 0.02874, 0.3275, 0.0, 0.3275, 0.25, 0.3275, 0.2213, 0.3298, 0.2213, 0.0, 0.2213, 0.002357, 0.2213, 0.002357, 0.25, 0.002357, 0.0, 0.002357, 0.02875, 0.0, 0.02875, 1.0, 0.02875, 0.9976, 0.02875, 0.9976, 0.0, 0.9976, 0.25, 0.9976, 0.2213, 1.0, 0.2213, 0.6631, 0.2213, 0.6655, 0.2213, 0.6655, 0.25, 0.6655, 0.0, 0.6655, 0.02875, 0.6631, 0.02875])
me_s_floor_004.materials.append(mat_26_material)
me_s_floor_004.update()
me_s_floor_004.normals_split_custom_set([tuple(v) for v in zip(*[iter([0.0, -0.7071, 0.7071, 0.0, -0.7071, 0.7071, 0.0, -0.7071, 0.7071, 0.0, -0.7071, 0.7071, -0.7071, 0.0, 0.7071, -0.7071, 0.0, 0.7071, -0.7071, 0.0, 0.7071, -0.7071, 0.0, 0.7071, -0.7071, -0.7071, -1.359e-07, -0.7071, -0.7071, -1.359e-07, -0.7071, -0.7071, -1.359e-07, -0.7071, -0.7071, -1.359e-07, 0.0, 0.7071, 0.7071, 0.0, 0.7071, 0.7071, 0.0, 0.7071, 0.7071, 0.0, 0.7071, 0.7071, -0.7071, 0.7071, 1.359e-07, -0.7071, 0.7071, 1.359e-07, -0.7071, 0.7071, 1.359e-07, -0.7071, 0.7071, 1.359e-07, 0.0, 0.7071, -0.7071, 0.0, 0.7071, -0.7071, 0.0, 0.7071, -0.7071, 0.0, 0.7071, -0.7071, -0.7071, 0.0, -0.7071, -0.7071, 0.0, -0.7071, -0.7071, 0.0, -0.7071, -0.7071, 0.0, -0.7071, 0.0, -0.7071, -0.7071, 0.0, -0.7071, -0.7071, 0.0, -0.7071, -0.7071, 0.0, -0.7071, -0.7071, 0.7071, 0.0, -0.7071, 0.7071, 0.0, -0.7071, 0.7071, 0.0, -0.7071, 0.7071, 0.0, -0.7071, 0.7071, -0.7071, -1.359e-07, 0.7071, -0.7071, -1.359e-07, 0.7071, -0.7071, -1.359e-07, 0.7071, -0.7071, -1.359e-07, 0.7071, 0.7071, 1.359e-07, 0.7071, 0.7071, 1.359e-07, 0.7071, 0.7071, 1.359e-07, 0.7071, 0.7071, 1.359e-07, 0.7071, 0.0, 0.7071, 0.7071, 0.0, 0.7071, 0.7071, 0.0, 0.7071, 0.7071, 0.0, 0.7071, -1.0, 0.0, 0.0, -1.0, 0.0, 0.0, -1.0, 0.0, 0.0, -1.0, 0.0, 0.0, 1.0, 0.0, 0.0, 1.0, 0.0, 0.0, 1.0, 0.0, 0.0, 1.0, 0.0, 0.0, 0.0, -1.0, -1.94e-07, 0.0, -1.0, -1.94e-07, 0.0, -1.0, -1.94e-07, 0.0, -1.0, -1.94e-07, 0.0, 0.0, -1.0, 0.0, 0.0, -1.0, 0.0, 0.0, -1.0, 0.0, 0.0, -1.0, 0.0, 1.0, 1.94e-07, 0.0, 1.0, 1.94e-07, 0.0, 1.0, 1.94e-07, 0.0, 1.0, 1.94e-07, 0.0, 0.0, 1.0, 0.0, 0.0, 1.0, 0.0, 0.0, 1.0, 0.0, 0.0, 1.0, -0.5773, -0.5774, 0.5773, -0.5773, -0.5774, 0.5773, -0.5773, -0.5774, 0.5773, -0.5773, 0.5774, 0.5773, -0.5773, 0.5774, 0.5773, -0.5773, 0.5774, 0.5773, -0.5773, 0.5774, -0.5773, -0.5773, 0.5774, -0.5773, -0.5773, 0.5774, -0.5773, -0.5773, -0.5774, -0.5773, -0.5773, -0.5774, -0.5773, -0.5773, -0.5774, -0.5773, 0.5773, -0.5774, -0.5773, 0.5773, -0.5774, -0.5773, 0.5773, -0.5774, -0.5773, 0.5773, 0.5774, -0.5773, 0.5773, 0.5774, -0.5773, 0.5773, 0.5774, -0.5773, 0.5773, 0.5774, 0.5773, 0.5773, 0.5774, 0.5773, 0.5773, 0.5774, 0.5773, 0.5773, -0.5774, 0.5773, 0.5773, -0.5774, 0.5773, 0.5773, -0.5774, 0.5773])] * 3)])
me_s_floor_005 = bpy.data.meshes.new('S_FLOOR.005')
me_s_floor_005.from_pydata([(-2.585, -0.1255, 2.622), (-2.622, -0.1255, 2.585), (-2.585, -0.163, 2.585), (-2.585, 0.163, 2.585), (-2.622, 0.1255, 2.585), (-2.585, 0.1255, 2.622), (-2.585, 0.1255, -2.622), (-2.622, 0.1255, -2.585), (-2.585, 0.163, -2.585), (-2.585, -0.163, -2.585), (-2.622, -0.1255, -2.585), (-2.585, -0.1255, -2.622), (2.585, -0.1255, -2.622), (2.622, -0.1255, -2.585), (2.585, -0.163, -2.585), (2.585, 0.163, -2.585), (2.622, 0.1255, -2.585), (2.585, 0.1255, -2.622), (2.585, 0.1255, 2.622), (2.622, 0.1255, 2.585), (2.585, 0.163, 2.585), (2.585, -0.163, 2.585), (2.622, -0.1255, 2.585), (2.585, -0.1255, 2.622)], [], [(0, 2, 21, 23), (1, 0, 5, 4), (2, 1, 10, 9), (3, 5, 18, 20), (4, 3, 8, 7), (6, 8, 15, 17), (7, 6, 11, 10), (9, 11, 12, 14), (13, 12, 17, 16), (14, 13, 22, 21), (16, 15, 20, 19), (19, 18, 23, 22), (1, 4, 7, 10), (13, 16, 19, 22), (14, 21, 2, 9), (17, 12, 11, 6), (20, 15, 8, 3), (23, 18, 5, 0), (0, 1, 2), (3, 4, 5), (6, 7, 8), (9, 10, 11), (12, 13, 14), (15, 16, 17), (18, 19, 20), (21, 22, 23)])
me_s_floor_005.polygons.foreach_set('use_smooth', [True] * 26)
_k = set([(0, 1), (0, 2), (0, 5), (0, 23), (1, 2), (1, 4), (1, 10), (2, 9), (2, 21), (3, 4), (3, 5), (3, 8), (3, 20), (4, 5), (4, 7), (5, 18), (6, 7), (6, 8), (6, 11), (6, 17), (7, 8), (7, 10), (8, 15), (9, 10), (9, 11), (9, 14), (10, 11), (11, 12), (12, 13), (12, 14), (12, 17), (13, 14), (13, 16), (13, 22), (14, 21), (15, 16), (15, 17), (15, 20), (16, 17), (16, 19), (18, 19), (18, 20), (18, 23), (19, 20), (19, 22), (21, 22), (21, 23), (22, 23)])
me_s_floor_005.attributes.new('sharp_edge', 'BOOLEAN', 'EDGE').data.foreach_set('value', [ (min(e.vertices), max(e.vertices)) in _k for e in me_s_floor_005.edges])
_uv = me_s_floor_005.uv_layers.new(name='UVMap')
_uv.uv.foreach_set('vector', [0.3322, 1.0, 0.3322, 0.9982, 0.6607, 0.9982, 0.6607, 1.0, 0.3275, 0.02874, 0.3298, 0.02874, 0.3298, 0.2213, 0.3275, 0.2213, 0.3275, 0.0, 0.3275, 0.02874, 0.002357, 0.02875, 0.002357, 0.0, 0.3322, 0.2518, 0.3322, 0.25, 0.6607, 0.25, 0.6607, 0.2518, 0.3275, 0.2213, 0.3275, 0.25, 0.002357, 0.25, 0.002357, 0.2213, 0.3322, 0.5287, 0.3322, 0.5, 0.6607, 0.5, 0.6607, 0.5287, 0.002357, 0.2213, 0.0, 0.2213, 0.0, 0.02875, 0.002357, 0.02875, 0.3322, 0.7518, 0.3322, 0.75, 0.6607, 0.75, 0.6607, 0.7518, 0.9976, 0.02875, 1.0, 0.02875, 1.0, 0.2213, 0.9976, 0.2213, 0.9976, 0.0, 0.9976, 0.02875, 0.6655, 0.02875, 0.6655, 0.0, 0.9976, 0.2213, 0.9976, 0.25, 0.6655, 0.25, 0.6655, 0.2213, 0.6655, 0.2213, 0.6631, 0.2213, 0.6631, 0.02875, 0.6655, 0.02875, 0.3275, 0.02874, 0.3275, 0.2213, 0.002357, 0.2213, 0.002357, 0.02875, 0.9976, 0.02875, 0.9976, 0.2213, 0.6655, 0.2213, 0.6655, 0.02875, 0.6607, 0.7518, 0.6607, 0.9982, 0.3322, 0.9982, 0.3322, 0.7518, 0.6607, 0.5287, 0.6607, 0.7213, 0.3322, 0.7213, 0.3322, 0.5287, 0.6607, 0.2518, 0.6607, 0.4982, 0.3322, 0.4982, 0.3322, 0.2518, 0.6607, 0.02875, 0.6607, 0.2213, 0.3322, 0.2213, 0.3322, 0.02875, 0.3298, 0.02874, 0.3275, 0.02874, 0.3275, 0.0, 0.3275, 0.25, 0.3275, 0.2213, 0.3298, 0.2213, 0.0, 0.2213, 0.002357, 0.2213, 0.002357, 0.25, 0.002357, 0.0, 0.002357, 0.02875, 0.0, 0.02875, 1.0, 0.02875, 0.9976, 0.02875, 0.9976, 0.0, 0.9976, 0.25, 0.9976, 0.2213, 1.0, 0.2213, 0.6631, 0.2213, 0.6655, 0.2213, 0.6655, 0.25, 0.6655, 0.0, 0.6655, 0.02875, 0.6631, 0.02875])
me_s_floor_005.materials.append(mat_26_material)
me_s_floor_005.update()
me_s_floor_005.normals_split_custom_set([tuple(v) for v in zip(*[iter([0.0, -0.7071, 0.7071, 0.0, -0.7071, 0.7071, 0.0, -0.7071, 0.7071, 0.0, -0.7071, 0.7071, -0.7071, 0.0, 0.7071, -0.7071, 0.0, 0.7071, -0.7071, 0.0, 0.7071, -0.7071, 0.0, 0.7071, -0.7071, -0.7071, -1.359e-07, -0.7071, -0.7071, -1.359e-07, -0.7071, -0.7071, -1.359e-07, -0.7071, -0.7071, -1.359e-07, 0.0, 0.7071, 0.7071, 0.0, 0.7071, 0.7071, 0.0, 0.7071, 0.7071, 0.0, 0.7071, 0.7071, -0.7071, 0.7071, 1.359e-07, -0.7071, 0.7071, 1.359e-07, -0.7071, 0.7071, 1.359e-07, -0.7071, 0.7071, 1.359e-07, 0.0, 0.7071, -0.7071, 0.0, 0.7071, -0.7071, 0.0, 0.7071, -0.7071, 0.0, 0.7071, -0.7071, -0.7071, 0.0, -0.7071, -0.7071, 0.0, -0.7071, -0.7071, 0.0, -0.7071, -0.7071, 0.0, -0.7071, 0.0, -0.7071, -0.7071, 0.0, -0.7071, -0.7071, 0.0, -0.7071, -0.7071, 0.0, -0.7071, -0.7071, 0.7071, 0.0, -0.7071, 0.7071, 0.0, -0.7071, 0.7071, 0.0, -0.7071, 0.7071, 0.0, -0.7071, 0.7071, -0.7071, -1.359e-07, 0.7071, -0.7071, -1.359e-07, 0.7071, -0.7071, -1.359e-07, 0.7071, -0.7071, -1.359e-07, 0.7071, 0.7071, 1.359e-07, 0.7071, 0.7071, 1.359e-07, 0.7071, 0.7071, 1.359e-07, 0.7071, 0.7071, 1.359e-07, 0.7071, 0.0, 0.7071, 0.7071, 0.0, 0.7071, 0.7071, 0.0, 0.7071, 0.7071, 0.0, 0.7071, -1.0, 0.0, 0.0, -1.0, 0.0, 0.0, -1.0, 0.0, 0.0, -1.0, 0.0, 0.0, 1.0, 0.0, 0.0, 1.0, 0.0, 0.0, 1.0, 0.0, 0.0, 1.0, 0.0, 0.0, 0.0, -1.0, -1.94e-07, 0.0, -1.0, -1.94e-07, 0.0, -1.0, -1.94e-07, 0.0, -1.0, -1.94e-07, 0.0, 0.0, -1.0, 0.0, 0.0, -1.0, 0.0, 0.0, -1.0, 0.0, 0.0, -1.0, 0.0, 1.0, 1.94e-07, 0.0, 1.0, 1.94e-07, 0.0, 1.0, 1.94e-07, 0.0, 1.0, 1.94e-07, 0.0, 0.0, 1.0, 0.0, 0.0, 1.0, 0.0, 0.0, 1.0, 0.0, 0.0, 1.0, -0.5773, -0.5774, 0.5773, -0.5773, -0.5774, 0.5773, -0.5773, -0.5774, 0.5773, -0.5773, 0.5774, 0.5773, -0.5773, 0.5774, 0.5773, -0.5773, 0.5774, 0.5773, -0.5773, 0.5774, -0.5773, -0.5773, 0.5774, -0.5773, -0.5773, 0.5774, -0.5773, -0.5773, -0.5774, -0.5773, -0.5773, -0.5774, -0.5773, -0.5773, -0.5774, -0.5773, 0.5773, -0.5774, -0.5773, 0.5773, -0.5774, -0.5773, 0.5773, -0.5774, -0.5773, 0.5773, 0.5774, -0.5773, 0.5773, 0.5774, -0.5773, 0.5773, 0.5774, -0.5773, 0.5773, 0.5774, 0.5773, 0.5773, 0.5774, 0.5773, 0.5773, 0.5774, 0.5773, 0.5773, -0.5774, 0.5773, 0.5773, -0.5774, 0.5773, 0.5773, -0.5774, 0.5773])] * 3)])
me_s_floor_006 = bpy.data.meshes.new('S_FLOOR.006')
me_s_floor_006.from_pydata([(-2.585, -0.1255, 2.622), (-2.622, -0.1255, 2.585), (-2.585, -0.163, 2.585), (-2.585, 0.163, 2.585), (-2.622, 0.1255, 2.585), (-2.585, 0.1255, 2.622), (-2.585, 0.1255, -2.622), (-2.622, 0.1255, -2.585), (-2.585, 0.163, -2.585), (-2.585, -0.163, -2.585), (-2.622, -0.1255, -2.585), (-2.585, -0.1255, -2.622), (2.585, -0.1255, -2.622), (2.622, -0.1255, -2.585), (2.585, -0.163, -2.585), (2.585, 0.163, -2.585), (2.622, 0.1255, -2.585), (2.585, 0.1255, -2.622), (2.585, 0.1255, 2.622), (2.622, 0.1255, 2.585), (2.585, 0.163, 2.585), (2.585, -0.163, 2.585), (2.622, -0.1255, 2.585), (2.585, -0.1255, 2.622)], [], [(0, 2, 21, 23), (1, 0, 5, 4), (2, 1, 10, 9), (3, 5, 18, 20), (4, 3, 8, 7), (6, 8, 15, 17), (7, 6, 11, 10), (9, 11, 12, 14), (13, 12, 17, 16), (14, 13, 22, 21), (16, 15, 20, 19), (19, 18, 23, 22), (1, 4, 7, 10), (13, 16, 19, 22), (14, 21, 2, 9), (17, 12, 11, 6), (20, 15, 8, 3), (23, 18, 5, 0), (0, 1, 2), (3, 4, 5), (6, 7, 8), (9, 10, 11), (12, 13, 14), (15, 16, 17), (18, 19, 20), (21, 22, 23)])
me_s_floor_006.polygons.foreach_set('use_smooth', [True] * 26)
_k = set([(0, 1), (0, 2), (0, 5), (0, 23), (1, 2), (1, 4), (1, 10), (2, 9), (2, 21), (3, 4), (3, 5), (3, 8), (3, 20), (4, 5), (4, 7), (5, 18), (6, 7), (6, 8), (6, 11), (6, 17), (7, 8), (7, 10), (8, 15), (9, 10), (9, 11), (9, 14), (10, 11), (11, 12), (12, 13), (12, 14), (12, 17), (13, 14), (13, 16), (13, 22), (14, 21), (15, 16), (15, 17), (15, 20), (16, 17), (16, 19), (18, 19), (18, 20), (18, 23), (19, 20), (19, 22), (21, 22), (21, 23), (22, 23)])
me_s_floor_006.attributes.new('sharp_edge', 'BOOLEAN', 'EDGE').data.foreach_set('value', [ (min(e.vertices), max(e.vertices)) in _k for e in me_s_floor_006.edges])
_uv = me_s_floor_006.uv_layers.new(name='UVMap')
_uv.uv.foreach_set('vector', [0.3322, 1.0, 0.3322, 0.9982, 0.6607, 0.9982, 0.6607, 1.0, 0.3275, 0.02874, 0.3298, 0.02874, 0.3298, 0.2213, 0.3275, 0.2213, 0.3275, 0.0, 0.3275, 0.02874, 0.002357, 0.02875, 0.002357, 0.0, 0.3322, 0.2518, 0.3322, 0.25, 0.6607, 0.25, 0.6607, 0.2518, 0.3275, 0.2213, 0.3275, 0.25, 0.002357, 0.25, 0.002357, 0.2213, 0.3322, 0.5287, 0.3322, 0.5, 0.6607, 0.5, 0.6607, 0.5287, 0.002357, 0.2213, 0.0, 0.2213, 0.0, 0.02875, 0.002357, 0.02875, 0.3322, 0.7518, 0.3322, 0.75, 0.6607, 0.75, 0.6607, 0.7518, 0.9976, 0.02875, 1.0, 0.02875, 1.0, 0.2213, 0.9976, 0.2213, 0.9976, 0.0, 0.9976, 0.02875, 0.6655, 0.02875, 0.6655, 0.0, 0.9976, 0.2213, 0.9976, 0.25, 0.6655, 0.25, 0.6655, 0.2213, 0.6655, 0.2213, 0.6631, 0.2213, 0.6631, 0.02875, 0.6655, 0.02875, 0.3275, 0.02874, 0.3275, 0.2213, 0.002357, 0.2213, 0.002357, 0.02875, 0.9976, 0.02875, 0.9976, 0.2213, 0.6655, 0.2213, 0.6655, 0.02875, 0.6607, 0.7518, 0.6607, 0.9982, 0.3322, 0.9982, 0.3322, 0.7518, 0.6607, 0.5287, 0.6607, 0.7213, 0.3322, 0.7213, 0.3322, 0.5287, 0.6607, 0.2518, 0.6607, 0.4982, 0.3322, 0.4982, 0.3322, 0.2518, 0.6607, 0.02875, 0.6607, 0.2213, 0.3322, 0.2213, 0.3322, 0.02875, 0.3298, 0.02874, 0.3275, 0.02874, 0.3275, 0.0, 0.3275, 0.25, 0.3275, 0.2213, 0.3298, 0.2213, 0.0, 0.2213, 0.002357, 0.2213, 0.002357, 0.25, 0.002357, 0.0, 0.002357, 0.02875, 0.0, 0.02875, 1.0, 0.02875, 0.9976, 0.02875, 0.9976, 0.0, 0.9976, 0.25, 0.9976, 0.2213, 1.0, 0.2213, 0.6631, 0.2213, 0.6655, 0.2213, 0.6655, 0.25, 0.6655, 0.0, 0.6655, 0.02875, 0.6631, 0.02875])
me_s_floor_006.materials.append(mat_26_material)
me_s_floor_006.update()
me_s_floor_006.normals_split_custom_set([tuple(v) for v in zip(*[iter([0.0, -0.7071, 0.7071, 0.0, -0.7071, 0.7071, 0.0, -0.7071, 0.7071, 0.0, -0.7071, 0.7071, -0.7071, 0.0, 0.7071, -0.7071, 0.0, 0.7071, -0.7071, 0.0, 0.7071, -0.7071, 0.0, 0.7071, -0.7071, -0.7071, -1.359e-07, -0.7071, -0.7071, -1.359e-07, -0.7071, -0.7071, -1.359e-07, -0.7071, -0.7071, -1.359e-07, 0.0, 0.7071, 0.7071, 0.0, 0.7071, 0.7071, 0.0, 0.7071, 0.7071, 0.0, 0.7071, 0.7071, -0.7071, 0.7071, 1.359e-07, -0.7071, 0.7071, 1.359e-07, -0.7071, 0.7071, 1.359e-07, -0.7071, 0.7071, 1.359e-07, 0.0, 0.7071, -0.7071, 0.0, 0.7071, -0.7071, 0.0, 0.7071, -0.7071, 0.0, 0.7071, -0.7071, -0.7071, 0.0, -0.7071, -0.7071, 0.0, -0.7071, -0.7071, 0.0, -0.7071, -0.7071, 0.0, -0.7071, 0.0, -0.7071, -0.7071, 0.0, -0.7071, -0.7071, 0.0, -0.7071, -0.7071, 0.0, -0.7071, -0.7071, 0.7071, 0.0, -0.7071, 0.7071, 0.0, -0.7071, 0.7071, 0.0, -0.7071, 0.7071, 0.0, -0.7071, 0.7071, -0.7071, -1.359e-07, 0.7071, -0.7071, -1.359e-07, 0.7071, -0.7071, -1.359e-07, 0.7071, -0.7071, -1.359e-07, 0.7071, 0.7071, 1.359e-07, 0.7071, 0.7071, 1.359e-07, 0.7071, 0.7071, 1.359e-07, 0.7071, 0.7071, 1.359e-07, 0.7071, 0.0, 0.7071, 0.7071, 0.0, 0.7071, 0.7071, 0.0, 0.7071, 0.7071, 0.0, 0.7071, -1.0, 0.0, 0.0, -1.0, 0.0, 0.0, -1.0, 0.0, 0.0, -1.0, 0.0, 0.0, 1.0, 0.0, 0.0, 1.0, 0.0, 0.0, 1.0, 0.0, 0.0, 1.0, 0.0, 0.0, 0.0, -1.0, -1.94e-07, 0.0, -1.0, -1.94e-07, 0.0, -1.0, -1.94e-07, 0.0, -1.0, -1.94e-07, 0.0, 0.0, -1.0, 0.0, 0.0, -1.0, 0.0, 0.0, -1.0, 0.0, 0.0, -1.0, 0.0, 1.0, 1.94e-07, 0.0, 1.0, 1.94e-07, 0.0, 1.0, 1.94e-07, 0.0, 1.0, 1.94e-07, 0.0, 0.0, 1.0, 0.0, 0.0, 1.0, 0.0, 0.0, 1.0, 0.0, 0.0, 1.0, -0.5773, -0.5774, 0.5773, -0.5773, -0.5774, 0.5773, -0.5773, -0.5774, 0.5773, -0.5773, 0.5774, 0.5773, -0.5773, 0.5774, 0.5773, -0.5773, 0.5774, 0.5773, -0.5773, 0.5774, -0.5773, -0.5773, 0.5774, -0.5773, -0.5773, 0.5774, -0.5773, -0.5773, -0.5774, -0.5773, -0.5773, -0.5774, -0.5773, -0.5773, -0.5774, -0.5773, 0.5773, -0.5774, -0.5773, 0.5773, -0.5774, -0.5773, 0.5773, -0.5774, -0.5773, 0.5773, 0.5774, -0.5773, 0.5773, 0.5774, -0.5773, 0.5773, 0.5774, -0.5773, 0.5773, 0.5774, 0.5773, 0.5773, 0.5774, 0.5773, 0.5773, 0.5774, 0.5773, 0.5773, -0.5774, 0.5773, 0.5773, -0.5774, 0.5773, 0.5773, -0.5774, 0.5773])] * 3)])
me_s_floor_007 = bpy.data.meshes.new('S_FLOOR.007')
me_s_floor_007.from_pydata([(-2.585, -0.1255, 2.622), (-2.622, -0.1255, 2.585), (-2.585, -0.163, 2.585), (-2.585, 0.163, 2.585), (-2.622, 0.1255, 2.585), (-2.585, 0.1255, 2.622), (-2.585, 0.1255, -2.622), (-2.622, 0.1255, -2.585), (-2.585, 0.163, -2.585), (-2.585, -0.163, -2.585), (-2.622, -0.1255, -2.585), (-2.585, -0.1255, -2.622), (2.585, -0.1255, -2.622), (2.622, -0.1255, -2.585), (2.585, -0.163, -2.585), (2.585, 0.163, -2.585), (2.622, 0.1255, -2.585), (2.585, 0.1255, -2.622), (2.585, 0.1255, 2.622), (2.622, 0.1255, 2.585), (2.585, 0.163, 2.585), (2.585, -0.163, 2.585), (2.622, -0.1255, 2.585), (2.585, -0.1255, 2.622)], [], [(0, 2, 21, 23), (1, 0, 5, 4), (2, 1, 10, 9), (3, 5, 18, 20), (4, 3, 8, 7), (6, 8, 15, 17), (7, 6, 11, 10), (9, 11, 12, 14), (13, 12, 17, 16), (14, 13, 22, 21), (16, 15, 20, 19), (19, 18, 23, 22), (1, 4, 7, 10), (13, 16, 19, 22), (14, 21, 2, 9), (17, 12, 11, 6), (20, 15, 8, 3), (23, 18, 5, 0), (0, 1, 2), (3, 4, 5), (6, 7, 8), (9, 10, 11), (12, 13, 14), (15, 16, 17), (18, 19, 20), (21, 22, 23)])
me_s_floor_007.polygons.foreach_set('use_smooth', [True] * 26)
_k = set([(0, 1), (0, 2), (0, 5), (0, 23), (1, 2), (1, 4), (1, 10), (2, 9), (2, 21), (3, 4), (3, 5), (3, 8), (3, 20), (4, 5), (4, 7), (5, 18), (6, 7), (6, 8), (6, 11), (6, 17), (7, 8), (7, 10), (8, 15), (9, 10), (9, 11), (9, 14), (10, 11), (11, 12), (12, 13), (12, 14), (12, 17), (13, 14), (13, 16), (13, 22), (14, 21), (15, 16), (15, 17), (15, 20), (16, 17), (16, 19), (18, 19), (18, 20), (18, 23), (19, 20), (19, 22), (21, 22), (21, 23), (22, 23)])
me_s_floor_007.attributes.new('sharp_edge', 'BOOLEAN', 'EDGE').data.foreach_set('value', [ (min(e.vertices), max(e.vertices)) in _k for e in me_s_floor_007.edges])
_uv = me_s_floor_007.uv_layers.new(name='UVMap')
_uv.uv.foreach_set('vector', [0.3322, 1.0, 0.3322, 0.9982, 0.6607, 0.9982, 0.6607, 1.0, 0.3275, 0.02874, 0.3298, 0.02874, 0.3298, 0.2213, 0.3275, 0.2213, 0.3275, 0.0, 0.3275, 0.02874, 0.002357, 0.02875, 0.002357, 0.0, 0.3322, 0.2518, 0.3322, 0.25, 0.6607, 0.25, 0.6607, 0.2518, 0.3275, 0.2213, 0.3275, 0.25, 0.002357, 0.25, 0.002357, 0.2213, 0.3322, 0.5287, 0.3322, 0.5, 0.6607, 0.5, 0.6607, 0.5287, 0.002357, 0.2213, 0.0, 0.2213, 0.0, 0.02875, 0.002357, 0.02875, 0.3322, 0.7518, 0.3322, 0.75, 0.6607, 0.75, 0.6607, 0.7518, 0.9976, 0.02875, 1.0, 0.02875, 1.0, 0.2213, 0.9976, 0.2213, 0.9976, 0.0, 0.9976, 0.02875, 0.6655, 0.02875, 0.6655, 0.0, 0.9976, 0.2213, 0.9976, 0.25, 0.6655, 0.25, 0.6655, 0.2213, 0.6655, 0.2213, 0.6631, 0.2213, 0.6631, 0.02875, 0.6655, 0.02875, 0.3275, 0.02874, 0.3275, 0.2213, 0.002357, 0.2213, 0.002357, 0.02875, 0.9976, 0.02875, 0.9976, 0.2213, 0.6655, 0.2213, 0.6655, 0.02875, 0.6607, 0.7518, 0.6607, 0.9982, 0.3322, 0.9982, 0.3322, 0.7518, 0.6607, 0.5287, 0.6607, 0.7213, 0.3322, 0.7213, 0.3322, 0.5287, 0.6607, 0.2518, 0.6607, 0.4982, 0.3322, 0.4982, 0.3322, 0.2518, 0.6607, 0.02875, 0.6607, 0.2213, 0.3322, 0.2213, 0.3322, 0.02875, 0.3298, 0.02874, 0.3275, 0.02874, 0.3275, 0.0, 0.3275, 0.25, 0.3275, 0.2213, 0.3298, 0.2213, 0.0, 0.2213, 0.002357, 0.2213, 0.002357, 0.25, 0.002357, 0.0, 0.002357, 0.02875, 0.0, 0.02875, 1.0, 0.02875, 0.9976, 0.02875, 0.9976, 0.0, 0.9976, 0.25, 0.9976, 0.2213, 1.0, 0.2213, 0.6631, 0.2213, 0.6655, 0.2213, 0.6655, 0.25, 0.6655, 0.0, 0.6655, 0.02875, 0.6631, 0.02875])
me_s_floor_007.materials.append(mat_26_material)
me_s_floor_007.update()
me_s_floor_007.normals_split_custom_set([tuple(v) for v in zip(*[iter([0.0, -0.7071, 0.7071, 0.0, -0.7071, 0.7071, 0.0, -0.7071, 0.7071, 0.0, -0.7071, 0.7071, -0.7071, 0.0, 0.7071, -0.7071, 0.0, 0.7071, -0.7071, 0.0, 0.7071, -0.7071, 0.0, 0.7071, -0.7071, -0.7071, -1.359e-07, -0.7071, -0.7071, -1.359e-07, -0.7071, -0.7071, -1.359e-07, -0.7071, -0.7071, -1.359e-07, 0.0, 0.7071, 0.7071, 0.0, 0.7071, 0.7071, 0.0, 0.7071, 0.7071, 0.0, 0.7071, 0.7071, -0.7071, 0.7071, 1.359e-07, -0.7071, 0.7071, 1.359e-07, -0.7071, 0.7071, 1.359e-07, -0.7071, 0.7071, 1.359e-07, 0.0, 0.7071, -0.7071, 0.0, 0.7071, -0.7071, 0.0, 0.7071, -0.7071, 0.0, 0.7071, -0.7071, -0.7071, 0.0, -0.7071, -0.7071, 0.0, -0.7071, -0.7071, 0.0, -0.7071, -0.7071, 0.0, -0.7071, 0.0, -0.7071, -0.7071, 0.0, -0.7071, -0.7071, 0.0, -0.7071, -0.7071, 0.0, -0.7071, -0.7071, 0.7071, 0.0, -0.7071, 0.7071, 0.0, -0.7071, 0.7071, 0.0, -0.7071, 0.7071, 0.0, -0.7071, 0.7071, -0.7071, -1.359e-07, 0.7071, -0.7071, -1.359e-07, 0.7071, -0.7071, -1.359e-07, 0.7071, -0.7071, -1.359e-07, 0.7071, 0.7071, 1.359e-07, 0.7071, 0.7071, 1.359e-07, 0.7071, 0.7071, 1.359e-07, 0.7071, 0.7071, 1.359e-07, 0.7071, 0.0, 0.7071, 0.7071, 0.0, 0.7071, 0.7071, 0.0, 0.7071, 0.7071, 0.0, 0.7071, -1.0, 0.0, 0.0, -1.0, 0.0, 0.0, -1.0, 0.0, 0.0, -1.0, 0.0, 0.0, 1.0, 0.0, 0.0, 1.0, 0.0, 0.0, 1.0, 0.0, 0.0, 1.0, 0.0, 0.0, 0.0, -1.0, -1.94e-07, 0.0, -1.0, -1.94e-07, 0.0, -1.0, -1.94e-07, 0.0, -1.0, -1.94e-07, 0.0, 0.0, -1.0, 0.0, 0.0, -1.0, 0.0, 0.0, -1.0, 0.0, 0.0, -1.0, 0.0, 1.0, 1.94e-07, 0.0, 1.0, 1.94e-07, 0.0, 1.0, 1.94e-07, 0.0, 1.0, 1.94e-07, 0.0, 0.0, 1.0, 0.0, 0.0, 1.0, 0.0, 0.0, 1.0, 0.0, 0.0, 1.0, -0.5773, -0.5774, 0.5773, -0.5773, -0.5774, 0.5773, -0.5773, -0.5774, 0.5773, -0.5773, 0.5774, 0.5773, -0.5773, 0.5774, 0.5773, -0.5773, 0.5774, 0.5773, -0.5773, 0.5774, -0.5773, -0.5773, 0.5774, -0.5773, -0.5773, 0.5774, -0.5773, -0.5773, -0.5774, -0.5773, -0.5773, -0.5774, -0.5773, -0.5773, -0.5774, -0.5773, 0.5773, -0.5774, -0.5773, 0.5773, -0.5774, -0.5773, 0.5773, -0.5774, -0.5773, 0.5773, 0.5774, -0.5773, 0.5773, 0.5774, -0.5773, 0.5773, 0.5774, -0.5773, 0.5773, 0.5774, 0.5773, 0.5773, 0.5774, 0.5773, 0.5773, 0.5774, 0.5773, 0.5773, -0.5774, 0.5773, 0.5773, -0.5774, 0.5773, 0.5773, -0.5774, 0.5773])] * 3)])
me_s_floor_008 = bpy.data.meshes.new('S_FLOOR.008')
me_s_floor_008.from_pydata([(-2.585, -0.1255, 2.622), (-2.622, -0.1255, 2.585), (-2.585, -0.163, 2.585), (-2.585, 0.163, 2.585), (-2.622, 0.1255, 2.585), (-2.585, 0.1255, 2.622), (-2.585, 0.1255, -2.622), (-2.622, 0.1255, -2.585), (-2.585, 0.163, -2.585), (-2.585, -0.163, -2.585), (-2.622, -0.1255, -2.585), (-2.585, -0.1255, -2.622), (2.585, -0.1255, -2.622), (2.622, -0.1255, -2.585), (2.585, -0.163, -2.585), (2.585, 0.163, -2.585), (2.622, 0.1255, -2.585), (2.585, 0.1255, -2.622), (2.585, 0.1255, 2.622), (2.622, 0.1255, 2.585), (2.585, 0.163, 2.585), (2.585, -0.163, 2.585), (2.622, -0.1255, 2.585), (2.585, -0.1255, 2.622)], [], [(0, 2, 21, 23), (1, 0, 5, 4), (2, 1, 10, 9), (3, 5, 18, 20), (4, 3, 8, 7), (6, 8, 15, 17), (7, 6, 11, 10), (9, 11, 12, 14), (13, 12, 17, 16), (14, 13, 22, 21), (16, 15, 20, 19), (19, 18, 23, 22), (1, 4, 7, 10), (13, 16, 19, 22), (14, 21, 2, 9), (17, 12, 11, 6), (20, 15, 8, 3), (23, 18, 5, 0), (0, 1, 2), (3, 4, 5), (6, 7, 8), (9, 10, 11), (12, 13, 14), (15, 16, 17), (18, 19, 20), (21, 22, 23)])
me_s_floor_008.polygons.foreach_set('use_smooth', [True] * 26)
_k = set([(0, 1), (0, 2), (0, 5), (0, 23), (1, 2), (1, 4), (1, 10), (2, 9), (2, 21), (3, 4), (3, 5), (3, 8), (3, 20), (4, 5), (4, 7), (5, 18), (6, 7), (6, 8), (6, 11), (6, 17), (7, 8), (7, 10), (8, 15), (9, 10), (9, 11), (9, 14), (10, 11), (11, 12), (12, 13), (12, 14), (12, 17), (13, 14), (13, 16), (13, 22), (14, 21), (15, 16), (15, 17), (15, 20), (16, 17), (16, 19), (18, 19), (18, 20), (18, 23), (19, 20), (19, 22), (21, 22), (21, 23), (22, 23)])
me_s_floor_008.attributes.new('sharp_edge', 'BOOLEAN', 'EDGE').data.foreach_set('value', [ (min(e.vertices), max(e.vertices)) in _k for e in me_s_floor_008.edges])
_uv = me_s_floor_008.uv_layers.new(name='UVMap')
_uv.uv.foreach_set('vector', [0.3322, 1.0, 0.3322, 0.9982, 0.6607, 0.9982, 0.6607, 1.0, 0.3275, 0.02874, 0.3298, 0.02874, 0.3298, 0.2213, 0.3275, 0.2213, 0.3275, 0.0, 0.3275, 0.02874, 0.002357, 0.02875, 0.002357, 0.0, 0.3322, 0.2518, 0.3322, 0.25, 0.6607, 0.25, 0.6607, 0.2518, 0.3275, 0.2213, 0.3275, 0.25, 0.002357, 0.25, 0.002357, 0.2213, 0.3322, 0.5287, 0.3322, 0.5, 0.6607, 0.5, 0.6607, 0.5287, 0.002357, 0.2213, 0.0, 0.2213, 0.0, 0.02875, 0.002357, 0.02875, 0.3322, 0.7518, 0.3322, 0.75, 0.6607, 0.75, 0.6607, 0.7518, 0.9976, 0.02875, 1.0, 0.02875, 1.0, 0.2213, 0.9976, 0.2213, 0.9976, 0.0, 0.9976, 0.02875, 0.6655, 0.02875, 0.6655, 0.0, 0.9976, 0.2213, 0.9976, 0.25, 0.6655, 0.25, 0.6655, 0.2213, 0.6655, 0.2213, 0.6631, 0.2213, 0.6631, 0.02875, 0.6655, 0.02875, 0.3275, 0.02874, 0.3275, 0.2213, 0.002357, 0.2213, 0.002357, 0.02875, 0.9976, 0.02875, 0.9976, 0.2213, 0.6655, 0.2213, 0.6655, 0.02875, 0.6607, 0.7518, 0.6607, 0.9982, 0.3322, 0.9982, 0.3322, 0.7518, 0.6607, 0.5287, 0.6607, 0.7213, 0.3322, 0.7213, 0.3322, 0.5287, 0.6607, 0.2518, 0.6607, 0.4982, 0.3322, 0.4982, 0.3322, 0.2518, 0.6607, 0.02875, 0.6607, 0.2213, 0.3322, 0.2213, 0.3322, 0.02875, 0.3298, 0.02874, 0.3275, 0.02874, 0.3275, 0.0, 0.3275, 0.25, 0.3275, 0.2213, 0.3298, 0.2213, 0.0, 0.2213, 0.002357, 0.2213, 0.002357, 0.25, 0.002357, 0.0, 0.002357, 0.02875, 0.0, 0.02875, 1.0, 0.02875, 0.9976, 0.02875, 0.9976, 0.0, 0.9976, 0.25, 0.9976, 0.2213, 1.0, 0.2213, 0.6631, 0.2213, 0.6655, 0.2213, 0.6655, 0.25, 0.6655, 0.0, 0.6655, 0.02875, 0.6631, 0.02875])
me_s_floor_008.materials.append(mat_26_material)
me_s_floor_008.update()
me_s_floor_008.normals_split_custom_set([tuple(v) for v in zip(*[iter([0.0, -0.7071, 0.7071, 0.0, -0.7071, 0.7071, 0.0, -0.7071, 0.7071, 0.0, -0.7071, 0.7071, -0.7071, 0.0, 0.7071, -0.7071, 0.0, 0.7071, -0.7071, 0.0, 0.7071, -0.7071, 0.0, 0.7071, -0.7071, -0.7071, -1.359e-07, -0.7071, -0.7071, -1.359e-07, -0.7071, -0.7071, -1.359e-07, -0.7071, -0.7071, -1.359e-07, 0.0, 0.7071, 0.7071, 0.0, 0.7071, 0.7071, 0.0, 0.7071, 0.7071, 0.0, 0.7071, 0.7071, -0.7071, 0.7071, 1.359e-07, -0.7071, 0.7071, 1.359e-07, -0.7071, 0.7071, 1.359e-07, -0.7071, 0.7071, 1.359e-07, 0.0, 0.7071, -0.7071, 0.0, 0.7071, -0.7071, 0.0, 0.7071, -0.7071, 0.0, 0.7071, -0.7071, -0.7071, 0.0, -0.7071, -0.7071, 0.0, -0.7071, -0.7071, 0.0, -0.7071, -0.7071, 0.0, -0.7071, 0.0, -0.7071, -0.7071, 0.0, -0.7071, -0.7071, 0.0, -0.7071, -0.7071, 0.0, -0.7071, -0.7071, 0.7071, 0.0, -0.7071, 0.7071, 0.0, -0.7071, 0.7071, 0.0, -0.7071, 0.7071, 0.0, -0.7071, 0.7071, -0.7071, -1.359e-07, 0.7071, -0.7071, -1.359e-07, 0.7071, -0.7071, -1.359e-07, 0.7071, -0.7071, -1.359e-07, 0.7071, 0.7071, 1.359e-07, 0.7071, 0.7071, 1.359e-07, 0.7071, 0.7071, 1.359e-07, 0.7071, 0.7071, 1.359e-07, 0.7071, 0.0, 0.7071, 0.7071, 0.0, 0.7071, 0.7071, 0.0, 0.7071, 0.7071, 0.0, 0.7071, -1.0, 0.0, 0.0, -1.0, 0.0, 0.0, -1.0, 0.0, 0.0, -1.0, 0.0, 0.0, 1.0, 0.0, 0.0, 1.0, 0.0, 0.0, 1.0, 0.0, 0.0, 1.0, 0.0, 0.0, 0.0, -1.0, -1.94e-07, 0.0, -1.0, -1.94e-07, 0.0, -1.0, -1.94e-07, 0.0, -1.0, -1.94e-07, 0.0, 0.0, -1.0, 0.0, 0.0, -1.0, 0.0, 0.0, -1.0, 0.0, 0.0, -1.0, 0.0, 1.0, 1.94e-07, 0.0, 1.0, 1.94e-07, 0.0, 1.0, 1.94e-07, 0.0, 1.0, 1.94e-07, 0.0, 0.0, 1.0, 0.0, 0.0, 1.0, 0.0, 0.0, 1.0, 0.0, 0.0, 1.0, -0.5773, -0.5774, 0.5773, -0.5773, -0.5774, 0.5773, -0.5773, -0.5774, 0.5773, -0.5773, 0.5774, 0.5773, -0.5773, 0.5774, 0.5773, -0.5773, 0.5774, 0.5773, -0.5773, 0.5774, -0.5773, -0.5773, 0.5774, -0.5773, -0.5773, 0.5774, -0.5773, -0.5773, -0.5774, -0.5773, -0.5773, -0.5774, -0.5773, -0.5773, -0.5774, -0.5773, 0.5773, -0.5774, -0.5773, 0.5773, -0.5774, -0.5773, 0.5773, -0.5774, -0.5773, 0.5773, 0.5774, -0.5773, 0.5773, 0.5774, -0.5773, 0.5773, 0.5774, -0.5773, 0.5773, 0.5774, 0.5773, 0.5773, 0.5774, 0.5773, 0.5773, 0.5774, 0.5773, 0.5773, -0.5774, 0.5773, 0.5773, -0.5774, 0.5773, 0.5773, -0.5774, 0.5773])] * 3)])
me_s_floor_009 = bpy.data.meshes.new('S_FLOOR.009')
me_s_floor_009.from_pydata([(-2.585, -0.1255, 2.622), (-2.622, -0.1255, 2.585), (-2.585, -0.163, 2.585), (-2.585, 0.163, 2.585), (-2.622, 0.1255, 2.585), (-2.585, 0.1255, 2.622), (-2.585, 0.1255, -2.622), (-2.622, 0.1255, -2.585), (-2.585, 0.163, -2.585), (-2.585, -0.163, -2.585), (-2.622, -0.1255, -2.585), (-2.585, -0.1255, -2.622), (2.585, -0.1255, -2.622), (2.622, -0.1255, -2.585), (2.585, -0.163, -2.585), (2.585, 0.163, -2.585), (2.622, 0.1255, -2.585), (2.585, 0.1255, -2.622), (2.585, 0.1255, 2.622), (2.622, 0.1255, 2.585), (2.585, 0.163, 2.585), (2.585, -0.163, 2.585), (2.622, -0.1255, 2.585), (2.585, -0.1255, 2.622)], [], [(0, 2, 21, 23), (1, 0, 5, 4), (2, 1, 10, 9), (3, 5, 18, 20), (4, 3, 8, 7), (6, 8, 15, 17), (7, 6, 11, 10), (9, 11, 12, 14), (13, 12, 17, 16), (14, 13, 22, 21), (16, 15, 20, 19), (19, 18, 23, 22), (1, 4, 7, 10), (13, 16, 19, 22), (14, 21, 2, 9), (17, 12, 11, 6), (20, 15, 8, 3), (23, 18, 5, 0), (0, 1, 2), (3, 4, 5), (6, 7, 8), (9, 10, 11), (12, 13, 14), (15, 16, 17), (18, 19, 20), (21, 22, 23)])
me_s_floor_009.polygons.foreach_set('use_smooth', [True] * 26)
_k = set([(0, 1), (0, 2), (0, 5), (0, 23), (1, 2), (1, 4), (1, 10), (2, 9), (2, 21), (3, 4), (3, 5), (3, 8), (3, 20), (4, 5), (4, 7), (5, 18), (6, 7), (6, 8), (6, 11), (6, 17), (7, 8), (7, 10), (8, 15), (9, 10), (9, 11), (9, 14), (10, 11), (11, 12), (12, 13), (12, 14), (12, 17), (13, 14), (13, 16), (13, 22), (14, 21), (15, 16), (15, 17), (15, 20), (16, 17), (16, 19), (18, 19), (18, 20), (18, 23), (19, 20), (19, 22), (21, 22), (21, 23), (22, 23)])
me_s_floor_009.attributes.new('sharp_edge', 'BOOLEAN', 'EDGE').data.foreach_set('value', [ (min(e.vertices), max(e.vertices)) in _k for e in me_s_floor_009.edges])
_uv = me_s_floor_009.uv_layers.new(name='UVMap')
_uv.uv.foreach_set('vector', [0.3322, 1.0, 0.3322, 0.9982, 0.6607, 0.9982, 0.6607, 1.0, 0.3275, 0.02874, 0.3298, 0.02874, 0.3298, 0.2213, 0.3275, 0.2213, 0.3275, 0.0, 0.3275, 0.02874, 0.002357, 0.02875, 0.002357, 0.0, 0.3322, 0.2518, 0.3322, 0.25, 0.6607, 0.25, 0.6607, 0.2518, 0.3275, 0.2213, 0.3275, 0.25, 0.002357, 0.25, 0.002357, 0.2213, 0.3322, 0.5287, 0.3322, 0.5, 0.6607, 0.5, 0.6607, 0.5287, 0.002357, 0.2213, 0.0, 0.2213, 0.0, 0.02875, 0.002357, 0.02875, 0.3322, 0.7518, 0.3322, 0.75, 0.6607, 0.75, 0.6607, 0.7518, 0.9976, 0.02875, 1.0, 0.02875, 1.0, 0.2213, 0.9976, 0.2213, 0.9976, 0.0, 0.9976, 0.02875, 0.6655, 0.02875, 0.6655, 0.0, 0.9976, 0.2213, 0.9976, 0.25, 0.6655, 0.25, 0.6655, 0.2213, 0.6655, 0.2213, 0.6631, 0.2213, 0.6631, 0.02875, 0.6655, 0.02875, 0.3275, 0.02874, 0.3275, 0.2213, 0.002357, 0.2213, 0.002357, 0.02875, 0.9976, 0.02875, 0.9976, 0.2213, 0.6655, 0.2213, 0.6655, 0.02875, 0.6607, 0.7518, 0.6607, 0.9982, 0.3322, 0.9982, 0.3322, 0.7518, 0.6607, 0.5287, 0.6607, 0.7213, 0.3322, 0.7213, 0.3322, 0.5287, 0.6607, 0.2518, 0.6607, 0.4982, 0.3322, 0.4982, 0.3322, 0.2518, 0.6607, 0.02875, 0.6607, 0.2213, 0.3322, 0.2213, 0.3322, 0.02875, 0.3298, 0.02874, 0.3275, 0.02874, 0.3275, 0.0, 0.3275, 0.25, 0.3275, 0.2213, 0.3298, 0.2213, 0.0, 0.2213, 0.002357, 0.2213, 0.002357, 0.25, 0.002357, 0.0, 0.002357, 0.02875, 0.0, 0.02875, 1.0, 0.02875, 0.9976, 0.02875, 0.9976, 0.0, 0.9976, 0.25, 0.9976, 0.2213, 1.0, 0.2213, 0.6631, 0.2213, 0.6655, 0.2213, 0.6655, 0.25, 0.6655, 0.0, 0.6655, 0.02875, 0.6631, 0.02875])
me_s_floor_009.materials.append(mat_26_material)
me_s_floor_009.update()
me_s_floor_009.normals_split_custom_set([tuple(v) for v in zip(*[iter([0.0, -0.7071, 0.7071, 0.0, -0.7071, 0.7071, 0.0, -0.7071, 0.7071, 0.0, -0.7071, 0.7071, -0.7071, 0.0, 0.7071, -0.7071, 0.0, 0.7071, -0.7071, 0.0, 0.7071, -0.7071, 0.0, 0.7071, -0.7071, -0.7071, -1.359e-07, -0.7071, -0.7071, -1.359e-07, -0.7071, -0.7071, -1.359e-07, -0.7071, -0.7071, -1.359e-07, 0.0, 0.7071, 0.7071, 0.0, 0.7071, 0.7071, 0.0, 0.7071, 0.7071, 0.0, 0.7071, 0.7071, -0.7071, 0.7071, 1.359e-07, -0.7071, 0.7071, 1.359e-07, -0.7071, 0.7071, 1.359e-07, -0.7071, 0.7071, 1.359e-07, 0.0, 0.7071, -0.7071, 0.0, 0.7071, -0.7071, 0.0, 0.7071, -0.7071, 0.0, 0.7071, -0.7071, -0.7071, 0.0, -0.7071, -0.7071, 0.0, -0.7071, -0.7071, 0.0, -0.7071, -0.7071, 0.0, -0.7071, 0.0, -0.7071, -0.7071, 0.0, -0.7071, -0.7071, 0.0, -0.7071, -0.7071, 0.0, -0.7071, -0.7071, 0.7071, 0.0, -0.7071, 0.7071, 0.0, -0.7071, 0.7071, 0.0, -0.7071, 0.7071, 0.0, -0.7071, 0.7071, -0.7071, -1.359e-07, 0.7071, -0.7071, -1.359e-07, 0.7071, -0.7071, -1.359e-07, 0.7071, -0.7071, -1.359e-07, 0.7071, 0.7071, 1.359e-07, 0.7071, 0.7071, 1.359e-07, 0.7071, 0.7071, 1.359e-07, 0.7071, 0.7071, 1.359e-07, 0.7071, 0.0, 0.7071, 0.7071, 0.0, 0.7071, 0.7071, 0.0, 0.7071, 0.7071, 0.0, 0.7071, -1.0, 0.0, 0.0, -1.0, 0.0, 0.0, -1.0, 0.0, 0.0, -1.0, 0.0, 0.0, 1.0, 0.0, 0.0, 1.0, 0.0, 0.0, 1.0, 0.0, 0.0, 1.0, 0.0, 0.0, 0.0, -1.0, -1.94e-07, 0.0, -1.0, -1.94e-07, 0.0, -1.0, -1.94e-07, 0.0, -1.0, -1.94e-07, 0.0, 0.0, -1.0, 0.0, 0.0, -1.0, 0.0, 0.0, -1.0, 0.0, 0.0, -1.0, 0.0, 1.0, 1.94e-07, 0.0, 1.0, 1.94e-07, 0.0, 1.0, 1.94e-07, 0.0, 1.0, 1.94e-07, 0.0, 0.0, 1.0, 0.0, 0.0, 1.0, 0.0, 0.0, 1.0, 0.0, 0.0, 1.0, -0.5773, -0.5774, 0.5773, -0.5773, -0.5774, 0.5773, -0.5773, -0.5774, 0.5773, -0.5773, 0.5774, 0.5773, -0.5773, 0.5774, 0.5773, -0.5773, 0.5774, 0.5773, -0.5773, 0.5774, -0.5773, -0.5773, 0.5774, -0.5773, -0.5773, 0.5774, -0.5773, -0.5773, -0.5774, -0.5773, -0.5773, -0.5774, -0.5773, -0.5773, -0.5774, -0.5773, 0.5773, -0.5774, -0.5773, 0.5773, -0.5774, -0.5773, 0.5773, -0.5774, -0.5773, 0.5773, 0.5774, -0.5773, 0.5773, 0.5774, -0.5773, 0.5773, 0.5774, -0.5773, 0.5773, 0.5774, 0.5773, 0.5773, 0.5774, 0.5773, 0.5773, 0.5774, 0.5773, 0.5773, -0.5774, 0.5773, 0.5773, -0.5774, 0.5773, 0.5773, -0.5774, 0.5773])] * 3)])
me_s_floor_010 = bpy.data.meshes.new('S_FLOOR.010')
me_s_floor_010.from_pydata([(-2.585, -0.1255, 2.622), (-2.622, -0.1255, 2.585), (-2.585, -0.163, 2.585), (-2.585, 0.163, 2.585), (-2.622, 0.1255, 2.585), (-2.585, 0.1255, 2.622), (-2.585, 0.1255, -2.622), (-2.622, 0.1255, -2.585), (-2.585, 0.163, -2.585), (-2.585, -0.163, -2.585), (-2.622, -0.1255, -2.585), (-2.585, -0.1255, -2.622), (2.585, -0.1255, -2.622), (2.622, -0.1255, -2.585), (2.585, -0.163, -2.585), (2.585, 0.163, -2.585), (2.622, 0.1255, -2.585), (2.585, 0.1255, -2.622), (2.585, 0.1255, 2.622), (2.622, 0.1255, 2.585), (2.585, 0.163, 2.585), (2.585, -0.163, 2.585), (2.622, -0.1255, 2.585), (2.585, -0.1255, 2.622)], [], [(0, 2, 21, 23), (1, 0, 5, 4), (2, 1, 10, 9), (3, 5, 18, 20), (4, 3, 8, 7), (6, 8, 15, 17), (7, 6, 11, 10), (9, 11, 12, 14), (13, 12, 17, 16), (14, 13, 22, 21), (16, 15, 20, 19), (19, 18, 23, 22), (1, 4, 7, 10), (13, 16, 19, 22), (14, 21, 2, 9), (17, 12, 11, 6), (20, 15, 8, 3), (23, 18, 5, 0), (0, 1, 2), (3, 4, 5), (6, 7, 8), (9, 10, 11), (12, 13, 14), (15, 16, 17), (18, 19, 20), (21, 22, 23)])
me_s_floor_010.polygons.foreach_set('use_smooth', [True] * 26)
_k = set([(0, 1), (0, 2), (0, 5), (0, 23), (1, 2), (1, 4), (1, 10), (2, 9), (2, 21), (3, 4), (3, 5), (3, 8), (3, 20), (4, 5), (4, 7), (5, 18), (6, 7), (6, 8), (6, 11), (6, 17), (7, 8), (7, 10), (8, 15), (9, 10), (9, 11), (9, 14), (10, 11), (11, 12), (12, 13), (12, 14), (12, 17), (13, 14), (13, 16), (13, 22), (14, 21), (15, 16), (15, 17), (15, 20), (16, 17), (16, 19), (18, 19), (18, 20), (18, 23), (19, 20), (19, 22), (21, 22), (21, 23), (22, 23)])
me_s_floor_010.attributes.new('sharp_edge', 'BOOLEAN', 'EDGE').data.foreach_set('value', [ (min(e.vertices), max(e.vertices)) in _k for e in me_s_floor_010.edges])
_uv = me_s_floor_010.uv_layers.new(name='UVMap')
_uv.uv.foreach_set('vector', [0.3322, 1.0, 0.3322, 0.9982, 0.6607, 0.9982, 0.6607, 1.0, 0.3275, 0.02874, 0.3298, 0.02874, 0.3298, 0.2213, 0.3275, 0.2213, 0.3275, 0.0, 0.3275, 0.02874, 0.002357, 0.02875, 0.002357, 0.0, 0.3322, 0.2518, 0.3322, 0.25, 0.6607, 0.25, 0.6607, 0.2518, 0.3275, 0.2213, 0.3275, 0.25, 0.002357, 0.25, 0.002357, 0.2213, 0.3322, 0.5287, 0.3322, 0.5, 0.6607, 0.5, 0.6607, 0.5287, 0.002357, 0.2213, 0.0, 0.2213, 0.0, 0.02875, 0.002357, 0.02875, 0.3322, 0.7518, 0.3322, 0.75, 0.6607, 0.75, 0.6607, 0.7518, 0.9976, 0.02875, 1.0, 0.02875, 1.0, 0.2213, 0.9976, 0.2213, 0.9976, 0.0, 0.9976, 0.02875, 0.6655, 0.02875, 0.6655, 0.0, 0.9976, 0.2213, 0.9976, 0.25, 0.6655, 0.25, 0.6655, 0.2213, 0.6655, 0.2213, 0.6631, 0.2213, 0.6631, 0.02875, 0.6655, 0.02875, 0.3275, 0.02874, 0.3275, 0.2213, 0.002357, 0.2213, 0.002357, 0.02875, 0.9976, 0.02875, 0.9976, 0.2213, 0.6655, 0.2213, 0.6655, 0.02875, 0.6607, 0.7518, 0.6607, 0.9982, 0.3322, 0.9982, 0.3322, 0.7518, 0.6607, 0.5287, 0.6607, 0.7213, 0.3322, 0.7213, 0.3322, 0.5287, 0.6607, 0.2518, 0.6607, 0.4982, 0.3322, 0.4982, 0.3322, 0.2518, 0.6607, 0.02875, 0.6607, 0.2213, 0.3322, 0.2213, 0.3322, 0.02875, 0.3298, 0.02874, 0.3275, 0.02874, 0.3275, 0.0, 0.3275, 0.25, 0.3275, 0.2213, 0.3298, 0.2213, 0.0, 0.2213, 0.002357, 0.2213, 0.002357, 0.25, 0.002357, 0.0, 0.002357, 0.02875, 0.0, 0.02875, 1.0, 0.02875, 0.9976, 0.02875, 0.9976, 0.0, 0.9976, 0.25, 0.9976, 0.2213, 1.0, 0.2213, 0.6631, 0.2213, 0.6655, 0.2213, 0.6655, 0.25, 0.6655, 0.0, 0.6655, 0.02875, 0.6631, 0.02875])
me_s_floor_010.materials.append(mat_26_material)
me_s_floor_010.update()
me_s_floor_010.normals_split_custom_set([tuple(v) for v in zip(*[iter([0.0, -0.7071, 0.7071, 0.0, -0.7071, 0.7071, 0.0, -0.7071, 0.7071, 0.0, -0.7071, 0.7071, -0.7071, 0.0, 0.7071, -0.7071, 0.0, 0.7071, -0.7071, 0.0, 0.7071, -0.7071, 0.0, 0.7071, -0.7071, -0.7071, -1.359e-07, -0.7071, -0.7071, -1.359e-07, -0.7071, -0.7071, -1.359e-07, -0.7071, -0.7071, -1.359e-07, 0.0, 0.7071, 0.7071, 0.0, 0.7071, 0.7071, 0.0, 0.7071, 0.7071, 0.0, 0.7071, 0.7071, -0.7071, 0.7071, 1.359e-07, -0.7071, 0.7071, 1.359e-07, -0.7071, 0.7071, 1.359e-07, -0.7071, 0.7071, 1.359e-07, 0.0, 0.7071, -0.7071, 0.0, 0.7071, -0.7071, 0.0, 0.7071, -0.7071, 0.0, 0.7071, -0.7071, -0.7071, 0.0, -0.7071, -0.7071, 0.0, -0.7071, -0.7071, 0.0, -0.7071, -0.7071, 0.0, -0.7071, 0.0, -0.7071, -0.7071, 0.0, -0.7071, -0.7071, 0.0, -0.7071, -0.7071, 0.0, -0.7071, -0.7071, 0.7071, 0.0, -0.7071, 0.7071, 0.0, -0.7071, 0.7071, 0.0, -0.7071, 0.7071, 0.0, -0.7071, 0.7071, -0.7071, -1.359e-07, 0.7071, -0.7071, -1.359e-07, 0.7071, -0.7071, -1.359e-07, 0.7071, -0.7071, -1.359e-07, 0.7071, 0.7071, 1.359e-07, 0.7071, 0.7071, 1.359e-07, 0.7071, 0.7071, 1.359e-07, 0.7071, 0.7071, 1.359e-07, 0.7071, 0.0, 0.7071, 0.7071, 0.0, 0.7071, 0.7071, 0.0, 0.7071, 0.7071, 0.0, 0.7071, -1.0, 0.0, 0.0, -1.0, 0.0, 0.0, -1.0, 0.0, 0.0, -1.0, 0.0, 0.0, 1.0, 0.0, 0.0, 1.0, 0.0, 0.0, 1.0, 0.0, 0.0, 1.0, 0.0, 0.0, 0.0, -1.0, -1.94e-07, 0.0, -1.0, -1.94e-07, 0.0, -1.0, -1.94e-07, 0.0, -1.0, -1.94e-07, 0.0, 0.0, -1.0, 0.0, 0.0, -1.0, 0.0, 0.0, -1.0, 0.0, 0.0, -1.0, 0.0, 1.0, 1.94e-07, 0.0, 1.0, 1.94e-07, 0.0, 1.0, 1.94e-07, 0.0, 1.0, 1.94e-07, 0.0, 0.0, 1.0, 0.0, 0.0, 1.0, 0.0, 0.0, 1.0, 0.0, 0.0, 1.0, -0.5773, -0.5774, 0.5773, -0.5773, -0.5774, 0.5773, -0.5773, -0.5774, 0.5773, -0.5773, 0.5774, 0.5773, -0.5773, 0.5774, 0.5773, -0.5773, 0.5774, 0.5773, -0.5773, 0.5774, -0.5773, -0.5773, 0.5774, -0.5773, -0.5773, 0.5774, -0.5773, -0.5773, -0.5774, -0.5773, -0.5773, -0.5774, -0.5773, -0.5773, -0.5774, -0.5773, 0.5773, -0.5774, -0.5773, 0.5773, -0.5774, -0.5773, 0.5773, -0.5774, -0.5773, 0.5773, 0.5774, -0.5773, 0.5773, 0.5774, -0.5773, 0.5773, 0.5774, -0.5773, 0.5773, 0.5774, 0.5773, 0.5773, 0.5774, 0.5773, 0.5773, 0.5774, 0.5773, 0.5773, -0.5774, 0.5773, 0.5773, -0.5774, 0.5773, 0.5773, -0.5774, 0.5773])] * 3)])
me_s_floor_011 = bpy.data.meshes.new('S_FLOOR.011')
me_s_floor_011.from_pydata([(-2.585, -0.1255, 2.622), (-2.622, -0.1255, 2.585), (-2.585, -0.163, 2.585), (-2.585, 0.163, 2.585), (-2.622, 0.1255, 2.585), (-2.585, 0.1255, 2.622), (-2.585, 0.1255, -2.622), (-2.622, 0.1255, -2.585), (-2.585, 0.163, -2.585), (-2.585, -0.163, -2.585), (-2.622, -0.1255, -2.585), (-2.585, -0.1255, -2.622), (2.585, -0.1255, -2.622), (2.622, -0.1255, -2.585), (2.585, -0.163, -2.585), (2.585, 0.163, -2.585), (2.622, 0.1255, -2.585), (2.585, 0.1255, -2.622), (2.585, 0.1255, 2.622), (2.622, 0.1255, 2.585), (2.585, 0.163, 2.585), (2.585, -0.163, 2.585), (2.622, -0.1255, 2.585), (2.585, -0.1255, 2.622)], [], [(0, 2, 21, 23), (1, 0, 5, 4), (2, 1, 10, 9), (3, 5, 18, 20), (4, 3, 8, 7), (6, 8, 15, 17), (7, 6, 11, 10), (9, 11, 12, 14), (13, 12, 17, 16), (14, 13, 22, 21), (16, 15, 20, 19), (19, 18, 23, 22), (1, 4, 7, 10), (13, 16, 19, 22), (14, 21, 2, 9), (17, 12, 11, 6), (20, 15, 8, 3), (23, 18, 5, 0), (0, 1, 2), (3, 4, 5), (6, 7, 8), (9, 10, 11), (12, 13, 14), (15, 16, 17), (18, 19, 20), (21, 22, 23)])
me_s_floor_011.polygons.foreach_set('use_smooth', [True] * 26)
_k = set([(0, 1), (0, 2), (0, 5), (0, 23), (1, 2), (1, 4), (1, 10), (2, 9), (2, 21), (3, 4), (3, 5), (3, 8), (3, 20), (4, 5), (4, 7), (5, 18), (6, 7), (6, 8), (6, 11), (6, 17), (7, 8), (7, 10), (8, 15), (9, 10), (9, 11), (9, 14), (10, 11), (11, 12), (12, 13), (12, 14), (12, 17), (13, 14), (13, 16), (13, 22), (14, 21), (15, 16), (15, 17), (15, 20), (16, 17), (16, 19), (18, 19), (18, 20), (18, 23), (19, 20), (19, 22), (21, 22), (21, 23), (22, 23)])
me_s_floor_011.attributes.new('sharp_edge', 'BOOLEAN', 'EDGE').data.foreach_set('value', [ (min(e.vertices), max(e.vertices)) in _k for e in me_s_floor_011.edges])
_uv = me_s_floor_011.uv_layers.new(name='UVMap')
_uv.uv.foreach_set('vector', [0.3322, 1.0, 0.3322, 0.9982, 0.6607, 0.9982, 0.6607, 1.0, 0.3275, 0.02874, 0.3298, 0.02874, 0.3298, 0.2213, 0.3275, 0.2213, 0.3275, 0.0, 0.3275, 0.02874, 0.002357, 0.02875, 0.002357, 0.0, 0.3322, 0.2518, 0.3322, 0.25, 0.6607, 0.25, 0.6607, 0.2518, 0.3275, 0.2213, 0.3275, 0.25, 0.002357, 0.25, 0.002357, 0.2213, 0.3322, 0.5287, 0.3322, 0.5, 0.6607, 0.5, 0.6607, 0.5287, 0.002357, 0.2213, 0.0, 0.2213, 0.0, 0.02875, 0.002357, 0.02875, 0.3322, 0.7518, 0.3322, 0.75, 0.6607, 0.75, 0.6607, 0.7518, 0.9976, 0.02875, 1.0, 0.02875, 1.0, 0.2213, 0.9976, 0.2213, 0.9976, 0.0, 0.9976, 0.02875, 0.6655, 0.02875, 0.6655, 0.0, 0.9976, 0.2213, 0.9976, 0.25, 0.6655, 0.25, 0.6655, 0.2213, 0.6655, 0.2213, 0.6631, 0.2213, 0.6631, 0.02875, 0.6655, 0.02875, 0.3275, 0.02874, 0.3275, 0.2213, 0.002357, 0.2213, 0.002357, 0.02875, 0.9976, 0.02875, 0.9976, 0.2213, 0.6655, 0.2213, 0.6655, 0.02875, 0.6607, 0.7518, 0.6607, 0.9982, 0.3322, 0.9982, 0.3322, 0.7518, 0.6607, 0.5287, 0.6607, 0.7213, 0.3322, 0.7213, 0.3322, 0.5287, 0.6607, 0.2518, 0.6607, 0.4982, 0.3322, 0.4982, 0.3322, 0.2518, 0.6607, 0.02875, 0.6607, 0.2213, 0.3322, 0.2213, 0.3322, 0.02875, 0.3298, 0.02874, 0.3275, 0.02874, 0.3275, 0.0, 0.3275, 0.25, 0.3275, 0.2213, 0.3298, 0.2213, 0.0, 0.2213, 0.002357, 0.2213, 0.002357, 0.25, 0.002357, 0.0, 0.002357, 0.02875, 0.0, 0.02875, 1.0, 0.02875, 0.9976, 0.02875, 0.9976, 0.0, 0.9976, 0.25, 0.9976, 0.2213, 1.0, 0.2213, 0.6631, 0.2213, 0.6655, 0.2213, 0.6655, 0.25, 0.6655, 0.0, 0.6655, 0.02875, 0.6631, 0.02875])
me_s_floor_011.materials.append(mat_26_material)
me_s_floor_011.update()
me_s_floor_011.normals_split_custom_set([tuple(v) for v in zip(*[iter([0.0, -0.7071, 0.7071, 0.0, -0.7071, 0.7071, 0.0, -0.7071, 0.7071, 0.0, -0.7071, 0.7071, -0.7071, 0.0, 0.7071, -0.7071, 0.0, 0.7071, -0.7071, 0.0, 0.7071, -0.7071, 0.0, 0.7071, -0.7071, -0.7071, -1.359e-07, -0.7071, -0.7071, -1.359e-07, -0.7071, -0.7071, -1.359e-07, -0.7071, -0.7071, -1.359e-07, 0.0, 0.7071, 0.7071, 0.0, 0.7071, 0.7071, 0.0, 0.7071, 0.7071, 0.0, 0.7071, 0.7071, -0.7071, 0.7071, 1.359e-07, -0.7071, 0.7071, 1.359e-07, -0.7071, 0.7071, 1.359e-07, -0.7071, 0.7071, 1.359e-07, 0.0, 0.7071, -0.7071, 0.0, 0.7071, -0.7071, 0.0, 0.7071, -0.7071, 0.0, 0.7071, -0.7071, -0.7071, 0.0, -0.7071, -0.7071, 0.0, -0.7071, -0.7071, 0.0, -0.7071, -0.7071, 0.0, -0.7071, 0.0, -0.7071, -0.7071, 0.0, -0.7071, -0.7071, 0.0, -0.7071, -0.7071, 0.0, -0.7071, -0.7071, 0.7071, 0.0, -0.7071, 0.7071, 0.0, -0.7071, 0.7071, 0.0, -0.7071, 0.7071, 0.0, -0.7071, 0.7071, -0.7071, -1.359e-07, 0.7071, -0.7071, -1.359e-07, 0.7071, -0.7071, -1.359e-07, 0.7071, -0.7071, -1.359e-07, 0.7071, 0.7071, 1.359e-07, 0.7071, 0.7071, 1.359e-07, 0.7071, 0.7071, 1.359e-07, 0.7071, 0.7071, 1.359e-07, 0.7071, 0.0, 0.7071, 0.7071, 0.0, 0.7071, 0.7071, 0.0, 0.7071, 0.7071, 0.0, 0.7071, -1.0, 0.0, 0.0, -1.0, 0.0, 0.0, -1.0, 0.0, 0.0, -1.0, 0.0, 0.0, 1.0, 0.0, 0.0, 1.0, 0.0, 0.0, 1.0, 0.0, 0.0, 1.0, 0.0, 0.0, 0.0, -1.0, -1.94e-07, 0.0, -1.0, -1.94e-07, 0.0, -1.0, -1.94e-07, 0.0, -1.0, -1.94e-07, 0.0, 0.0, -1.0, 0.0, 0.0, -1.0, 0.0, 0.0, -1.0, 0.0, 0.0, -1.0, 0.0, 1.0, 1.94e-07, 0.0, 1.0, 1.94e-07, 0.0, 1.0, 1.94e-07, 0.0, 1.0, 1.94e-07, 0.0, 0.0, 1.0, 0.0, 0.0, 1.0, 0.0, 0.0, 1.0, 0.0, 0.0, 1.0, -0.5773, -0.5774, 0.5773, -0.5773, -0.5774, 0.5773, -0.5773, -0.5774, 0.5773, -0.5773, 0.5774, 0.5773, -0.5773, 0.5774, 0.5773, -0.5773, 0.5774, 0.5773, -0.5773, 0.5774, -0.5773, -0.5773, 0.5774, -0.5773, -0.5773, 0.5774, -0.5773, -0.5773, -0.5774, -0.5773, -0.5773, -0.5774, -0.5773, -0.5773, -0.5774, -0.5773, 0.5773, -0.5774, -0.5773, 0.5773, -0.5774, -0.5773, 0.5773, -0.5774, -0.5773, 0.5773, 0.5774, -0.5773, 0.5773, 0.5774, -0.5773, 0.5773, 0.5774, -0.5773, 0.5773, 0.5774, 0.5773, 0.5773, 0.5774, 0.5773, 0.5773, 0.5774, 0.5773, 0.5773, -0.5774, 0.5773, 0.5773, -0.5774, 0.5773, 0.5773, -0.5774, 0.5773])] * 3)])
me_s_floor_012 = bpy.data.meshes.new('S_FLOOR.012')
me_s_floor_012.from_pydata([(-2.585, -0.1255, 2.622), (-2.622, -0.1255, 2.585), (-2.585, -0.163, 2.585), (-2.585, 0.163, 2.585), (-2.622, 0.1255, 2.585), (-2.585, 0.1255, 2.622), (-2.585, 0.1255, -2.622), (-2.622, 0.1255, -2.585), (-2.585, 0.163, -2.585), (-2.585, -0.163, -2.585), (-2.622, -0.1255, -2.585), (-2.585, -0.1255, -2.622), (2.585, -0.1255, -2.622), (2.622, -0.1255, -2.585), (2.585, -0.163, -2.585), (2.585, 0.163, -2.585), (2.622, 0.1255, -2.585), (2.585, 0.1255, -2.622), (2.585, 0.1255, 2.622), (2.622, 0.1255, 2.585), (2.585, 0.163, 2.585), (2.585, -0.163, 2.585), (2.622, -0.1255, 2.585), (2.585, -0.1255, 2.622)], [], [(0, 2, 21, 23), (1, 0, 5, 4), (2, 1, 10, 9), (3, 5, 18, 20), (4, 3, 8, 7), (6, 8, 15, 17), (7, 6, 11, 10), (9, 11, 12, 14), (13, 12, 17, 16), (14, 13, 22, 21), (16, 15, 20, 19), (19, 18, 23, 22), (1, 4, 7, 10), (13, 16, 19, 22), (14, 21, 2, 9), (17, 12, 11, 6), (20, 15, 8, 3), (23, 18, 5, 0), (0, 1, 2), (3, 4, 5), (6, 7, 8), (9, 10, 11), (12, 13, 14), (15, 16, 17), (18, 19, 20), (21, 22, 23)])
me_s_floor_012.polygons.foreach_set('use_smooth', [True] * 26)
_k = set([(0, 1), (0, 2), (0, 5), (0, 23), (1, 2), (1, 4), (1, 10), (2, 9), (2, 21), (3, 4), (3, 5), (3, 8), (3, 20), (4, 5), (4, 7), (5, 18), (6, 7), (6, 8), (6, 11), (6, 17), (7, 8), (7, 10), (8, 15), (9, 10), (9, 11), (9, 14), (10, 11), (11, 12), (12, 13), (12, 14), (12, 17), (13, 14), (13, 16), (13, 22), (14, 21), (15, 16), (15, 17), (15, 20), (16, 17), (16, 19), (18, 19), (18, 20), (18, 23), (19, 20), (19, 22), (21, 22), (21, 23), (22, 23)])
me_s_floor_012.attributes.new('sharp_edge', 'BOOLEAN', 'EDGE').data.foreach_set('value', [ (min(e.vertices), max(e.vertices)) in _k for e in me_s_floor_012.edges])
_uv = me_s_floor_012.uv_layers.new(name='UVMap')
_uv.uv.foreach_set('vector', [0.3322, 1.0, 0.3322, 0.9982, 0.6607, 0.9982, 0.6607, 1.0, 0.3275, 0.02874, 0.3298, 0.02874, 0.3298, 0.2213, 0.3275, 0.2213, 0.3275, 0.0, 0.3275, 0.02874, 0.002357, 0.02875, 0.002357, 0.0, 0.3322, 0.2518, 0.3322, 0.25, 0.6607, 0.25, 0.6607, 0.2518, 0.3275, 0.2213, 0.3275, 0.25, 0.002357, 0.25, 0.002357, 0.2213, 0.3322, 0.5287, 0.3322, 0.5, 0.6607, 0.5, 0.6607, 0.5287, 0.002357, 0.2213, 0.0, 0.2213, 0.0, 0.02875, 0.002357, 0.02875, 0.3322, 0.7518, 0.3322, 0.75, 0.6607, 0.75, 0.6607, 0.7518, 0.9976, 0.02875, 1.0, 0.02875, 1.0, 0.2213, 0.9976, 0.2213, 0.9976, 0.0, 0.9976, 0.02875, 0.6655, 0.02875, 0.6655, 0.0, 0.9976, 0.2213, 0.9976, 0.25, 0.6655, 0.25, 0.6655, 0.2213, 0.6655, 0.2213, 0.6631, 0.2213, 0.6631, 0.02875, 0.6655, 0.02875, 0.3275, 0.02874, 0.3275, 0.2213, 0.002357, 0.2213, 0.002357, 0.02875, 0.9976, 0.02875, 0.9976, 0.2213, 0.6655, 0.2213, 0.6655, 0.02875, 0.6607, 0.7518, 0.6607, 0.9982, 0.3322, 0.9982, 0.3322, 0.7518, 0.6607, 0.5287, 0.6607, 0.7213, 0.3322, 0.7213, 0.3322, 0.5287, 0.6607, 0.2518, 0.6607, 0.4982, 0.3322, 0.4982, 0.3322, 0.2518, 0.6607, 0.02875, 0.6607, 0.2213, 0.3322, 0.2213, 0.3322, 0.02875, 0.3298, 0.02874, 0.3275, 0.02874, 0.3275, 0.0, 0.3275, 0.25, 0.3275, 0.2213, 0.3298, 0.2213, 0.0, 0.2213, 0.002357, 0.2213, 0.002357, 0.25, 0.002357, 0.0, 0.002357, 0.02875, 0.0, 0.02875, 1.0, 0.02875, 0.9976, 0.02875, 0.9976, 0.0, 0.9976, 0.25, 0.9976, 0.2213, 1.0, 0.2213, 0.6631, 0.2213, 0.6655, 0.2213, 0.6655, 0.25, 0.6655, 0.0, 0.6655, 0.02875, 0.6631, 0.02875])
me_s_floor_012.materials.append(mat_26_material)
me_s_floor_012.update()
me_s_floor_012.normals_split_custom_set([tuple(v) for v in zip(*[iter([0.0, -0.7071, 0.7071, 0.0, -0.7071, 0.7071, 0.0, -0.7071, 0.7071, 0.0, -0.7071, 0.7071, -0.7071, 0.0, 0.7071, -0.7071, 0.0, 0.7071, -0.7071, 0.0, 0.7071, -0.7071, 0.0, 0.7071, -0.7071, -0.7071, -1.359e-07, -0.7071, -0.7071, -1.359e-07, -0.7071, -0.7071, -1.359e-07, -0.7071, -0.7071, -1.359e-07, 0.0, 0.7071, 0.7071, 0.0, 0.7071, 0.7071, 0.0, 0.7071, 0.7071, 0.0, 0.7071, 0.7071, -0.7071, 0.7071, 1.359e-07, -0.7071, 0.7071, 1.359e-07, -0.7071, 0.7071, 1.359e-07, -0.7071, 0.7071, 1.359e-07, 0.0, 0.7071, -0.7071, 0.0, 0.7071, -0.7071, 0.0, 0.7071, -0.7071, 0.0, 0.7071, -0.7071, -0.7071, 0.0, -0.7071, -0.7071, 0.0, -0.7071, -0.7071, 0.0, -0.7071, -0.7071, 0.0, -0.7071, 0.0, -0.7071, -0.7071, 0.0, -0.7071, -0.7071, 0.0, -0.7071, -0.7071, 0.0, -0.7071, -0.7071, 0.7071, 0.0, -0.7071, 0.7071, 0.0, -0.7071, 0.7071, 0.0, -0.7071, 0.7071, 0.0, -0.7071, 0.7071, -0.7071, -1.359e-07, 0.7071, -0.7071, -1.359e-07, 0.7071, -0.7071, -1.359e-07, 0.7071, -0.7071, -1.359e-07, 0.7071, 0.7071, 1.359e-07, 0.7071, 0.7071, 1.359e-07, 0.7071, 0.7071, 1.359e-07, 0.7071, 0.7071, 1.359e-07, 0.7071, 0.0, 0.7071, 0.7071, 0.0, 0.7071, 0.7071, 0.0, 0.7071, 0.7071, 0.0, 0.7071, -1.0, 0.0, 0.0, -1.0, 0.0, 0.0, -1.0, 0.0, 0.0, -1.0, 0.0, 0.0, 1.0, 0.0, 0.0, 1.0, 0.0, 0.0, 1.0, 0.0, 0.0, 1.0, 0.0, 0.0, 0.0, -1.0, -1.94e-07, 0.0, -1.0, -1.94e-07, 0.0, -1.0, -1.94e-07, 0.0, -1.0, -1.94e-07, 0.0, 0.0, -1.0, 0.0, 0.0, -1.0, 0.0, 0.0, -1.0, 0.0, 0.0, -1.0, 0.0, 1.0, 1.94e-07, 0.0, 1.0, 1.94e-07, 0.0, 1.0, 1.94e-07, 0.0, 1.0, 1.94e-07, 0.0, 0.0, 1.0, 0.0, 0.0, 1.0, 0.0, 0.0, 1.0, 0.0, 0.0, 1.0, -0.5773, -0.5774, 0.5773, -0.5773, -0.5774, 0.5773, -0.5773, -0.5774, 0.5773, -0.5773, 0.5774, 0.5773, -0.5773, 0.5774, 0.5773, -0.5773, 0.5774, 0.5773, -0.5773, 0.5774, -0.5773, -0.5773, 0.5774, -0.5773, -0.5773, 0.5774, -0.5773, -0.5773, -0.5774, -0.5773, -0.5773, -0.5774, -0.5773, -0.5773, -0.5774, -0.5773, 0.5773, -0.5774, -0.5773, 0.5773, -0.5774, -0.5773, 0.5773, -0.5774, -0.5773, 0.5773, 0.5774, -0.5773, 0.5773, 0.5774, -0.5773, 0.5773, 0.5774, -0.5773, 0.5773, 0.5774, 0.5773, 0.5773, 0.5774, 0.5773, 0.5773, 0.5774, 0.5773, 0.5773, -0.5774, 0.5773, 0.5773, -0.5774, 0.5773, 0.5773, -0.5774, 0.5773])] * 3)])
me_s_floor_013 = bpy.data.meshes.new('S_FLOOR.013')
me_s_floor_013.from_pydata([(-2.585, -0.1255, 2.622), (-2.622, -0.1255, 2.585), (-2.585, -0.163, 2.585), (-2.585, 0.163, 2.585), (-2.622, 0.1255, 2.585), (-2.585, 0.1255, 2.622), (-2.585, 0.1255, -2.622), (-2.622, 0.1255, -2.585), (-2.585, 0.163, -2.585), (-2.585, -0.163, -2.585), (-2.622, -0.1255, -2.585), (-2.585, -0.1255, -2.622), (2.585, -0.1255, -2.622), (2.622, -0.1255, -2.585), (2.585, -0.163, -2.585), (2.585, 0.163, -2.585), (2.622, 0.1255, -2.585), (2.585, 0.1255, -2.622), (2.585, 0.1255, 2.622), (2.622, 0.1255, 2.585), (2.585, 0.163, 2.585), (2.585, -0.163, 2.585), (2.622, -0.1255, 2.585), (2.585, -0.1255, 2.622)], [], [(0, 2, 21, 23), (1, 0, 5, 4), (2, 1, 10, 9), (3, 5, 18, 20), (4, 3, 8, 7), (6, 8, 15, 17), (7, 6, 11, 10), (9, 11, 12, 14), (13, 12, 17, 16), (14, 13, 22, 21), (16, 15, 20, 19), (19, 18, 23, 22), (1, 4, 7, 10), (13, 16, 19, 22), (14, 21, 2, 9), (17, 12, 11, 6), (20, 15, 8, 3), (23, 18, 5, 0), (0, 1, 2), (3, 4, 5), (6, 7, 8), (9, 10, 11), (12, 13, 14), (15, 16, 17), (18, 19, 20), (21, 22, 23)])
me_s_floor_013.polygons.foreach_set('use_smooth', [True] * 26)
_k = set([(0, 1), (0, 2), (0, 5), (0, 23), (1, 2), (1, 4), (1, 10), (2, 9), (2, 21), (3, 4), (3, 5), (3, 8), (3, 20), (4, 5), (4, 7), (5, 18), (6, 7), (6, 8), (6, 11), (6, 17), (7, 8), (7, 10), (8, 15), (9, 10), (9, 11), (9, 14), (10, 11), (11, 12), (12, 13), (12, 14), (12, 17), (13, 14), (13, 16), (13, 22), (14, 21), (15, 16), (15, 17), (15, 20), (16, 17), (16, 19), (18, 19), (18, 20), (18, 23), (19, 20), (19, 22), (21, 22), (21, 23), (22, 23)])
me_s_floor_013.attributes.new('sharp_edge', 'BOOLEAN', 'EDGE').data.foreach_set('value', [ (min(e.vertices), max(e.vertices)) in _k for e in me_s_floor_013.edges])
_uv = me_s_floor_013.uv_layers.new(name='UVMap')
_uv.uv.foreach_set('vector', [0.3322, 1.0, 0.3322, 0.9982, 0.6607, 0.9982, 0.6607, 1.0, 0.3275, 0.02874, 0.3298, 0.02874, 0.3298, 0.2213, 0.3275, 0.2213, 0.3275, 0.0, 0.3275, 0.02874, 0.002357, 0.02875, 0.002357, 0.0, 0.3322, 0.2518, 0.3322, 0.25, 0.6607, 0.25, 0.6607, 0.2518, 0.3275, 0.2213, 0.3275, 0.25, 0.002357, 0.25, 0.002357, 0.2213, 0.3322, 0.5287, 0.3322, 0.5, 0.6607, 0.5, 0.6607, 0.5287, 0.002357, 0.2213, 0.0, 0.2213, 0.0, 0.02875, 0.002357, 0.02875, 0.3322, 0.7518, 0.3322, 0.75, 0.6607, 0.75, 0.6607, 0.7518, 0.9976, 0.02875, 1.0, 0.02875, 1.0, 0.2213, 0.9976, 0.2213, 0.9976, 0.0, 0.9976, 0.02875, 0.6655, 0.02875, 0.6655, 0.0, 0.9976, 0.2213, 0.9976, 0.25, 0.6655, 0.25, 0.6655, 0.2213, 0.6655, 0.2213, 0.6631, 0.2213, 0.6631, 0.02875, 0.6655, 0.02875, 0.3275, 0.02874, 0.3275, 0.2213, 0.002357, 0.2213, 0.002357, 0.02875, 0.9976, 0.02875, 0.9976, 0.2213, 0.6655, 0.2213, 0.6655, 0.02875, 0.6607, 0.7518, 0.6607, 0.9982, 0.3322, 0.9982, 0.3322, 0.7518, 0.6607, 0.5287, 0.6607, 0.7213, 0.3322, 0.7213, 0.3322, 0.5287, 0.6607, 0.2518, 0.6607, 0.4982, 0.3322, 0.4982, 0.3322, 0.2518, 0.6607, 0.02875, 0.6607, 0.2213, 0.3322, 0.2213, 0.3322, 0.02875, 0.3298, 0.02874, 0.3275, 0.02874, 0.3275, 0.0, 0.3275, 0.25, 0.3275, 0.2213, 0.3298, 0.2213, 0.0, 0.2213, 0.002357, 0.2213, 0.002357, 0.25, 0.002357, 0.0, 0.002357, 0.02875, 0.0, 0.02875, 1.0, 0.02875, 0.9976, 0.02875, 0.9976, 0.0, 0.9976, 0.25, 0.9976, 0.2213, 1.0, 0.2213, 0.6631, 0.2213, 0.6655, 0.2213, 0.6655, 0.25, 0.6655, 0.0, 0.6655, 0.02875, 0.6631, 0.02875])
me_s_floor_013.materials.append(mat_26_material)
me_s_floor_013.update()
me_s_floor_013.normals_split_custom_set([tuple(v) for v in zip(*[iter([0.0, -0.7071, 0.7071, 0.0, -0.7071, 0.7071, 0.0, -0.7071, 0.7071, 0.0, -0.7071, 0.7071, -0.7071, 0.0, 0.7071, -0.7071, 0.0, 0.7071, -0.7071, 0.0, 0.7071, -0.7071, 0.0, 0.7071, -0.7071, -0.7071, -1.359e-07, -0.7071, -0.7071, -1.359e-07, -0.7071, -0.7071, -1.359e-07, -0.7071, -0.7071, -1.359e-07, 0.0, 0.7071, 0.7071, 0.0, 0.7071, 0.7071, 0.0, 0.7071, 0.7071, 0.0, 0.7071, 0.7071, -0.7071, 0.7071, 1.359e-07, -0.7071, 0.7071, 1.359e-07, -0.7071, 0.7071, 1.359e-07, -0.7071, 0.7071, 1.359e-07, 0.0, 0.7071, -0.7071, 0.0, 0.7071, -0.7071, 0.0, 0.7071, -0.7071, 0.0, 0.7071, -0.7071, -0.7071, 0.0, -0.7071, -0.7071, 0.0, -0.7071, -0.7071, 0.0, -0.7071, -0.7071, 0.0, -0.7071, 0.0, -0.7071, -0.7071, 0.0, -0.7071, -0.7071, 0.0, -0.7071, -0.7071, 0.0, -0.7071, -0.7071, 0.7071, 0.0, -0.7071, 0.7071, 0.0, -0.7071, 0.7071, 0.0, -0.7071, 0.7071, 0.0, -0.7071, 0.7071, -0.7071, -1.359e-07, 0.7071, -0.7071, -1.359e-07, 0.7071, -0.7071, -1.359e-07, 0.7071, -0.7071, -1.359e-07, 0.7071, 0.7071, 1.359e-07, 0.7071, 0.7071, 1.359e-07, 0.7071, 0.7071, 1.359e-07, 0.7071, 0.7071, 1.359e-07, 0.7071, 0.0, 0.7071, 0.7071, 0.0, 0.7071, 0.7071, 0.0, 0.7071, 0.7071, 0.0, 0.7071, -1.0, 0.0, 0.0, -1.0, 0.0, 0.0, -1.0, 0.0, 0.0, -1.0, 0.0, 0.0, 1.0, 0.0, 0.0, 1.0, 0.0, 0.0, 1.0, 0.0, 0.0, 1.0, 0.0, 0.0, 0.0, -1.0, -1.94e-07, 0.0, -1.0, -1.94e-07, 0.0, -1.0, -1.94e-07, 0.0, -1.0, -1.94e-07, 0.0, 0.0, -1.0, 0.0, 0.0, -1.0, 0.0, 0.0, -1.0, 0.0, 0.0, -1.0, 0.0, 1.0, 1.94e-07, 0.0, 1.0, 1.94e-07, 0.0, 1.0, 1.94e-07, 0.0, 1.0, 1.94e-07, 0.0, 0.0, 1.0, 0.0, 0.0, 1.0, 0.0, 0.0, 1.0, 0.0, 0.0, 1.0, -0.5773, -0.5774, 0.5773, -0.5773, -0.5774, 0.5773, -0.5773, -0.5774, 0.5773, -0.5773, 0.5774, 0.5773, -0.5773, 0.5774, 0.5773, -0.5773, 0.5774, 0.5773, -0.5773, 0.5774, -0.5773, -0.5773, 0.5774, -0.5773, -0.5773, 0.5774, -0.5773, -0.5773, -0.5774, -0.5773, -0.5773, -0.5774, -0.5773, -0.5773, -0.5774, -0.5773, 0.5773, -0.5774, -0.5773, 0.5773, -0.5774, -0.5773, 0.5773, -0.5774, -0.5773, 0.5773, 0.5774, -0.5773, 0.5773, 0.5774, -0.5773, 0.5773, 0.5774, -0.5773, 0.5773, 0.5774, 0.5773, 0.5773, 0.5774, 0.5773, 0.5773, 0.5774, 0.5773, 0.5773, -0.5774, 0.5773, 0.5773, -0.5774, 0.5773, 0.5773, -0.5774, 0.5773])] * 3)])
me_s_floor_014 = bpy.data.meshes.new('S_FLOOR.014')
me_s_floor_014.from_pydata([(-2.585, -0.1255, 2.622), (-2.622, -0.1255, 2.585), (-2.585, -0.163, 2.585), (-2.585, 0.163, 2.585), (-2.622, 0.1255, 2.585), (-2.585, 0.1255, 2.622), (-2.585, 0.1255, -2.622), (-2.622, 0.1255, -2.585), (-2.585, 0.163, -2.585), (-2.585, -0.163, -2.585), (-2.622, -0.1255, -2.585), (-2.585, -0.1255, -2.622), (2.585, -0.1255, -2.622), (2.622, -0.1255, -2.585), (2.585, -0.163, -2.585), (2.585, 0.163, -2.585), (2.622, 0.1255, -2.585), (2.585, 0.1255, -2.622), (2.585, 0.1255, 2.622), (2.622, 0.1255, 2.585), (2.585, 0.163, 2.585), (2.585, -0.163, 2.585), (2.622, -0.1255, 2.585), (2.585, -0.1255, 2.622)], [], [(0, 2, 21, 23), (1, 0, 5, 4), (2, 1, 10, 9), (3, 5, 18, 20), (4, 3, 8, 7), (6, 8, 15, 17), (7, 6, 11, 10), (9, 11, 12, 14), (13, 12, 17, 16), (14, 13, 22, 21), (16, 15, 20, 19), (19, 18, 23, 22), (1, 4, 7, 10), (13, 16, 19, 22), (14, 21, 2, 9), (17, 12, 11, 6), (20, 15, 8, 3), (23, 18, 5, 0), (0, 1, 2), (3, 4, 5), (6, 7, 8), (9, 10, 11), (12, 13, 14), (15, 16, 17), (18, 19, 20), (21, 22, 23)])
me_s_floor_014.polygons.foreach_set('use_smooth', [True] * 26)
_k = set([(0, 1), (0, 2), (0, 5), (0, 23), (1, 2), (1, 4), (1, 10), (2, 9), (2, 21), (3, 4), (3, 5), (3, 8), (3, 20), (4, 5), (4, 7), (5, 18), (6, 7), (6, 8), (6, 11), (6, 17), (7, 8), (7, 10), (8, 15), (9, 10), (9, 11), (9, 14), (10, 11), (11, 12), (12, 13), (12, 14), (12, 17), (13, 14), (13, 16), (13, 22), (14, 21), (15, 16), (15, 17), (15, 20), (16, 17), (16, 19), (18, 19), (18, 20), (18, 23), (19, 20), (19, 22), (21, 22), (21, 23), (22, 23)])
me_s_floor_014.attributes.new('sharp_edge', 'BOOLEAN', 'EDGE').data.foreach_set('value', [ (min(e.vertices), max(e.vertices)) in _k for e in me_s_floor_014.edges])
_uv = me_s_floor_014.uv_layers.new(name='UVMap')
_uv.uv.foreach_set('vector', [0.3322, 1.0, 0.3322, 0.9982, 0.6607, 0.9982, 0.6607, 1.0, 0.3275, 0.02874, 0.3298, 0.02874, 0.3298, 0.2213, 0.3275, 0.2213, 0.3275, 0.0, 0.3275, 0.02874, 0.002357, 0.02875, 0.002357, 0.0, 0.3322, 0.2518, 0.3322, 0.25, 0.6607, 0.25, 0.6607, 0.2518, 0.3275, 0.2213, 0.3275, 0.25, 0.002357, 0.25, 0.002357, 0.2213, 0.3322, 0.5287, 0.3322, 0.5, 0.6607, 0.5, 0.6607, 0.5287, 0.002357, 0.2213, 0.0, 0.2213, 0.0, 0.02875, 0.002357, 0.02875, 0.3322, 0.7518, 0.3322, 0.75, 0.6607, 0.75, 0.6607, 0.7518, 0.9976, 0.02875, 1.0, 0.02875, 1.0, 0.2213, 0.9976, 0.2213, 0.9976, 0.0, 0.9976, 0.02875, 0.6655, 0.02875, 0.6655, 0.0, 0.9976, 0.2213, 0.9976, 0.25, 0.6655, 0.25, 0.6655, 0.2213, 0.6655, 0.2213, 0.6631, 0.2213, 0.6631, 0.02875, 0.6655, 0.02875, 0.3275, 0.02874, 0.3275, 0.2213, 0.002357, 0.2213, 0.002357, 0.02875, 0.9976, 0.02875, 0.9976, 0.2213, 0.6655, 0.2213, 0.6655, 0.02875, 0.6607, 0.7518, 0.6607, 0.9982, 0.3322, 0.9982, 0.3322, 0.7518, 0.6607, 0.5287, 0.6607, 0.7213, 0.3322, 0.7213, 0.3322, 0.5287, 0.6607, 0.2518, 0.6607, 0.4982, 0.3322, 0.4982, 0.3322, 0.2518, 0.6607, 0.02875, 0.6607, 0.2213, 0.3322, 0.2213, 0.3322, 0.02875, 0.3298, 0.02874, 0.3275, 0.02874, 0.3275, 0.0, 0.3275, 0.25, 0.3275, 0.2213, 0.3298, 0.2213, 0.0, 0.2213, 0.002357, 0.2213, 0.002357, 0.25, 0.002357, 0.0, 0.002357, 0.02875, 0.0, 0.02875, 1.0, 0.02875, 0.9976, 0.02875, 0.9976, 0.0, 0.9976, 0.25, 0.9976, 0.2213, 1.0, 0.2213, 0.6631, 0.2213, 0.6655, 0.2213, 0.6655, 0.25, 0.6655, 0.0, 0.6655, 0.02875, 0.6631, 0.02875])
me_s_floor_014.materials.append(mat_26_material)
me_s_floor_014.update()
me_s_floor_014.normals_split_custom_set([tuple(v) for v in zip(*[iter([0.0, -0.7071, 0.7071, 0.0, -0.7071, 0.7071, 0.0, -0.7071, 0.7071, 0.0, -0.7071, 0.7071, -0.7071, 0.0, 0.7071, -0.7071, 0.0, 0.7071, -0.7071, 0.0, 0.7071, -0.7071, 0.0, 0.7071, -0.7071, -0.7071, -1.359e-07, -0.7071, -0.7071, -1.359e-07, -0.7071, -0.7071, -1.359e-07, -0.7071, -0.7071, -1.359e-07, 0.0, 0.7071, 0.7071, 0.0, 0.7071, 0.7071, 0.0, 0.7071, 0.7071, 0.0, 0.7071, 0.7071, -0.7071, 0.7071, 1.359e-07, -0.7071, 0.7071, 1.359e-07, -0.7071, 0.7071, 1.359e-07, -0.7071, 0.7071, 1.359e-07, 0.0, 0.7071, -0.7071, 0.0, 0.7071, -0.7071, 0.0, 0.7071, -0.7071, 0.0, 0.7071, -0.7071, -0.7071, 0.0, -0.7071, -0.7071, 0.0, -0.7071, -0.7071, 0.0, -0.7071, -0.7071, 0.0, -0.7071, 0.0, -0.7071, -0.7071, 0.0, -0.7071, -0.7071, 0.0, -0.7071, -0.7071, 0.0, -0.7071, -0.7071, 0.7071, 0.0, -0.7071, 0.7071, 0.0, -0.7071, 0.7071, 0.0, -0.7071, 0.7071, 0.0, -0.7071, 0.7071, -0.7071, -1.359e-07, 0.7071, -0.7071, -1.359e-07, 0.7071, -0.7071, -1.359e-07, 0.7071, -0.7071, -1.359e-07, 0.7071, 0.7071, 1.359e-07, 0.7071, 0.7071, 1.359e-07, 0.7071, 0.7071, 1.359e-07, 0.7071, 0.7071, 1.359e-07, 0.7071, 0.0, 0.7071, 0.7071, 0.0, 0.7071, 0.7071, 0.0, 0.7071, 0.7071, 0.0, 0.7071, -1.0, 0.0, 0.0, -1.0, 0.0, 0.0, -1.0, 0.0, 0.0, -1.0, 0.0, 0.0, 1.0, 0.0, 0.0, 1.0, 0.0, 0.0, 1.0, 0.0, 0.0, 1.0, 0.0, 0.0, 0.0, -1.0, -1.94e-07, 0.0, -1.0, -1.94e-07, 0.0, -1.0, -1.94e-07, 0.0, -1.0, -1.94e-07, 0.0, 0.0, -1.0, 0.0, 0.0, -1.0, 0.0, 0.0, -1.0, 0.0, 0.0, -1.0, 0.0, 1.0, 1.94e-07, 0.0, 1.0, 1.94e-07, 0.0, 1.0, 1.94e-07, 0.0, 1.0, 1.94e-07, 0.0, 0.0, 1.0, 0.0, 0.0, 1.0, 0.0, 0.0, 1.0, 0.0, 0.0, 1.0, -0.5773, -0.5774, 0.5773, -0.5773, -0.5774, 0.5773, -0.5773, -0.5774, 0.5773, -0.5773, 0.5774, 0.5773, -0.5773, 0.5774, 0.5773, -0.5773, 0.5774, 0.5773, -0.5773, 0.5774, -0.5773, -0.5773, 0.5774, -0.5773, -0.5773, 0.5774, -0.5773, -0.5773, -0.5774, -0.5773, -0.5773, -0.5774, -0.5773, -0.5773, -0.5774, -0.5773, 0.5773, -0.5774, -0.5773, 0.5773, -0.5774, -0.5773, 0.5773, -0.5774, -0.5773, 0.5773, 0.5774, -0.5773, 0.5773, 0.5774, -0.5773, 0.5773, 0.5774, -0.5773, 0.5773, 0.5774, 0.5773, 0.5773, 0.5774, 0.5773, 0.5773, 0.5774, 0.5773, 0.5773, -0.5774, 0.5773, 0.5773, -0.5774, 0.5773, 0.5773, -0.5774, 0.5773])] * 3)])

# ---- objects
ob_s_floor = bpy.data.objects.new('S_FLOOR', me_s_floor)
ob_s_floor_001 = bpy.data.objects.new('S_FLOOR.001', me_s_floor_001)
ob_s_floor_002 = bpy.data.objects.new('S_FLOOR.002', me_s_floor_002)
ob_s_floor_003 = bpy.data.objects.new('S_FLOOR.003', me_s_floor_003)
ob_s_floor_004 = bpy.data.objects.new('S_FLOOR.004', me_s_floor_004)
ob_s_floor_005 = bpy.data.objects.new('S_FLOOR.005', me_s_floor_005)
ob_s_floor_006 = bpy.data.objects.new('S_FLOOR.006', me_s_floor_006)
ob_s_floor_007 = bpy.data.objects.new('S_FLOOR.007', me_s_floor_007)
ob_s_floor_008 = bpy.data.objects.new('S_FLOOR.008', me_s_floor_008)
ob_s_floor_009 = bpy.data.objects.new('S_FLOOR.009', me_s_floor_009)
ob_s_floor_010 = bpy.data.objects.new('S_FLOOR.010', me_s_floor_010)
ob_s_floor_011 = bpy.data.objects.new('S_FLOOR.011', me_s_floor_011)
ob_s_floor_012 = bpy.data.objects.new('S_FLOOR.012', me_s_floor_012)
ob_s_floor_013 = bpy.data.objects.new('S_FLOOR.013', me_s_floor_013)
ob_s_floor_014 = bpy.data.objects.new('S_FLOOR.014', me_s_floor_014)

# ---- transforms, parenting, visibility, modifiers, constraints
ob_s_floor.location = (0.0, 0.0, 0.0)
ob_s_floor.rotation_euler = (1.571, 0.0, 0.0)
ob_s_floor.color = (0.8, 0.8, 0.8, 1.0)
ob_s_floor_001.location = (5.338, 2.333e-07, 8.446e-13)
ob_s_floor_001.rotation_euler = (1.571, -3.165e-13, 8.742e-08)
ob_s_floor_001.color = (0.8, 0.8, 0.8, 1.0)
ob_s_floor_002.location = (10.68, 9.333e-07, 3.379e-12)
ob_s_floor_002.rotation_euler = (1.571, -6.329e-13, 1.748e-07)
ob_s_floor_002.color = (0.8, 0.8, 0.8, 1.0)
ob_s_floor_003.location = (16.01, 2.1e-06, 7.602e-12)
ob_s_floor_003.rotation_euler = (1.571, -9.494e-13, 2.623e-07)
ob_s_floor_003.color = (0.8, 0.8, 0.8, 1.0)
ob_s_floor_004.location = (21.35, 3.733e-06, 1.351e-11)
ob_s_floor_004.rotation_euler = (1.571, -1.266e-12, 3.497e-07)
ob_s_floor_004.color = (0.8, 0.8, 0.8, 1.0)
ob_s_floor_005.location = (2.333e-07, -5.338, -1.932e-05)
ob_s_floor_005.rotation_euler = (1.571, -3.165e-13, 8.742e-08)
ob_s_floor_005.color = (0.8, 0.8, 0.8, 1.0)
ob_s_floor_006.location = (9.333e-07, -10.68, -3.865e-05)
ob_s_floor_006.rotation_euler = (1.571, -6.329e-13, 1.748e-07)
ob_s_floor_006.color = (0.8, 0.8, 0.8, 1.0)
ob_s_floor_007.location = (5.338, -5.338, -1.932e-05)
ob_s_floor_007.rotation_euler = (1.571, -6.329e-13, 1.748e-07)
ob_s_floor_007.color = (0.8, 0.8, 0.8, 1.0)
ob_s_floor_008.location = (5.338, -10.68, -3.865e-05)
ob_s_floor_008.rotation_euler = (1.571, -9.494e-13, 2.623e-07)
ob_s_floor_008.color = (0.8, 0.8, 0.8, 1.0)
ob_s_floor_009.location = (10.68, -5.338, -1.932e-05)
ob_s_floor_009.rotation_euler = (1.571, -9.494e-13, 2.623e-07)
ob_s_floor_009.color = (0.8, 0.8, 0.8, 1.0)
ob_s_floor_010.location = (10.68, -10.68, -3.865e-05)
ob_s_floor_010.rotation_euler = (1.571, -1.266e-12, 3.497e-07)
ob_s_floor_010.color = (0.8, 0.8, 0.8, 1.0)
ob_s_floor_011.location = (16.01, -5.338, -1.932e-05)
ob_s_floor_011.rotation_euler = (1.571, -1.266e-12, 3.497e-07)
ob_s_floor_011.color = (0.8, 0.8, 0.8, 1.0)
ob_s_floor_012.location = (16.01, -10.68, -3.865e-05)
ob_s_floor_012.rotation_euler = (1.571, -1.582e-12, 4.371e-07)
ob_s_floor_012.color = (0.8, 0.8, 0.8, 1.0)
ob_s_floor_013.location = (21.35, -5.338, -1.932e-05)
ob_s_floor_013.rotation_euler = (1.571, -1.582e-12, 4.371e-07)
ob_s_floor_013.color = (0.8, 0.8, 0.8, 1.0)
ob_s_floor_014.location = (21.35, -10.68, -3.865e-05)
ob_s_floor_014.rotation_euler = (1.571, -1.899e-12, 5.245e-07)
ob_s_floor_014.color = (0.8, 0.8, 0.8, 1.0)

# ---- collection membership
col_collection.objects.link(ob_s_floor)
col_collection.objects.link(ob_s_floor_001)
col_collection.objects.link(ob_s_floor_002)
col_collection.objects.link(ob_s_floor_003)
col_collection.objects.link(ob_s_floor_004)
col_collection.objects.link(ob_s_floor_005)
col_collection.objects.link(ob_s_floor_006)
col_collection.objects.link(ob_s_floor_007)
col_collection.objects.link(ob_s_floor_008)
col_collection.objects.link(ob_s_floor_009)
col_collection.objects.link(ob_s_floor_010)
col_collection.objects.link(ob_s_floor_011)
col_collection.objects.link(ob_s_floor_012)
col_collection.objects.link(ob_s_floor_013)
col_collection.objects.link(ob_s_floor_014)

# ---- scene / render settings (as saved in the file)
scene.frame_start = 1; scene.frame_end = 250; scene.frame_set(1)
scene.render.engine = 'BLENDER_EEVEE_NEXT'
scene.render.resolution_x = 1280
scene.render.resolution_y = 720
scene.render.bake_bias = 0.0
scene.render.bake_samples = 0
scene.cycles.sampling_pattern = 'TABULATED_SOBOL'
scene.eevee.use_volume_custom_range = False
bpy.context.view_layer.update()

# ---- added for rendering (the .blend has no active camera): camera
cam_auto = bpy.data.cameras.new('AutoCamera')
cam_auto.lens = 50.0
cam_auto.sensor_width = 36.0
cam_auto.clip_end = 1000.0
ob_auto_camera = bpy.data.objects.new('AutoCamera', cam_auto)
scene.collection.objects.link(ob_auto_camera)
ob_auto_camera.location = (39.3567, -39.755, 22.9447)
ob_auto_camera.rotation_euler = (1.09748, -7.21219e-08, 0.694738)
scene.camera = ob_auto_camera
bpy.context.view_layer.update()
